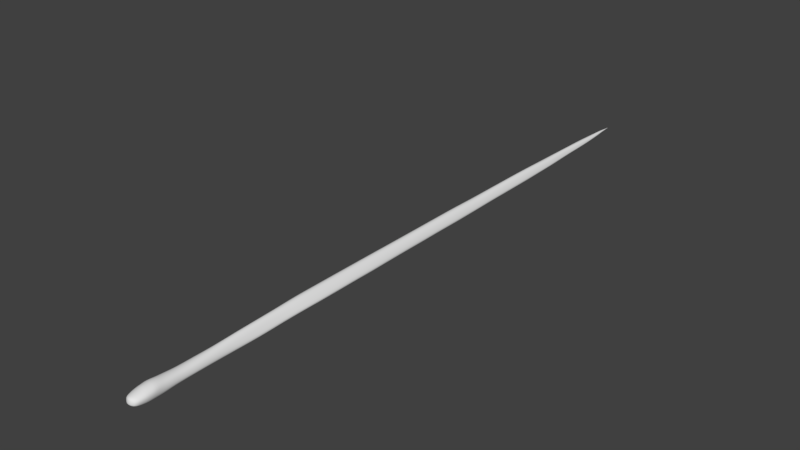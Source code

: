 # Source: seasnake.blend  (saved by Blender 2.78.0; exported with 4.5.12 LTS)
import bpy
from mathutils import Matrix  # noqa: F401  (used for matrix-valued properties, if any)

bpy.ops.wm.read_factory_settings(use_empty=True)
scene = bpy.context.scene
scene.name = 'Scene'

# ---- collections
col_collection_1 = bpy.data.collections.new('Collection 1'); scene.collection.children.link(col_collection_1)

# ---- world
world_world = bpy.data.worlds.new('World'); scene.world = world_world
world_world.color = (0.05088, 0.05088, 0.05088)
world_world.use_sun_shadow = False
world_world.sun_shadow_jitter_overblur = 0.0
world_world.cycles.sampling_method = 'MANUAL'

# ---- meshes
me_plane = bpy.data.meshes.new('Plane')
me_plane.from_pydata([(12.54, -0.03548, 0.2132), (12.54, 0.3342, 0.141), (-4.838, 0.116, 0.2968), (-4.349, 0.1032, 0.2731), (-3.945, 0.07724, 0.2436), (-5.045, 0.1208, 0.323), (-5.329, 0.1064, 0.3265), (-5.453, 0.09576, 0.322), (-5.679, 0.04483, 0.2823), (-5.822, 0.04941, 0.2407), (-3.102, 0.0769, 0.2559), (-2.511, 0.08384, 0.2319), (-1.495, 0.08113, 0.2464), (-0.7254, 0.1096, 0.2501), (-0.1052, 0.1248, 0.2578), (0.5535, 0.1313, 0.2702), (1.316, 0.1636, 0.3024), (12.54, 0.03427, 0.2811), (-4.838, -0.03652, 0.2972), (-5.045, -0.03529, 0.3056), (-5.331, -0.03862, 0.3071), (-5.453, -0.0432, 0.2988), (-5.692, -0.04318, 0.2583), (-5.844, -0.02235, 0.2171), (-4.349, -0.03477, 0.2831), (-3.945, -0.02429, 0.2683), (-3.102, -0.03147, 0.2683), (-2.511, -0.05783, 0.2451), (-1.485, -0.0492, 0.2837), (-0.7176, -0.03679, 0.3314), (-0.1052, -0.01682, 0.3443), (0.5535, -0.01036, 0.3535), (1.316, 0.02193, 0.3858), (12.54, 0.1593, 0.2361), (-4.349, 0.2477, 0.2077), (-3.945, 0.2107, 0.1915), (-3.102, 0.2235, 0.1888), (-2.511, 0.2311, 0.1489), (-1.485, 0.2841, 0.1386), (-0.7176, 0.2965, 0.149), (-0.1052, 0.3165, 0.1392), (0.5535, 0.3229, 0.1593), (1.316, 0.3552, 0.1613), (-4.823, 0.2681, 0.2357), (-5.031, 0.2805, 0.2595), (-5.317, 0.2264, 0.2632), (-5.438, 0.2177, 0.2664), (-5.664, 0.1683, 0.2535), (-5.807, 0.1328, 0.2199), (-4.838, -0.2107, 0.2334), (-5.045, -0.2093, 0.2334), (-5.317, -0.2072, 0.2365), (-5.453, -0.1826, 0.2334), (-5.679, -0.1526, 0.213), (-5.888, -0.07053, 0.1862), (-4.349, -0.1712, 0.2179), (-3.945, -0.159, 0.2179), (-3.102, -0.1075, 0.2507), (-2.511, -0.1501, 0.2006), (-1.485, -0.1283, 0.2375), (-0.7176, -0.1158, 0.2489), (-0.1052, -0.09587, 0.2523), (0.5535, -0.08941, 0.2091), (1.316, -0.05712, 0.2396), (11.66, 0.158, 0.2487), (11.66, 0.03779, 0.2919), (11.66, 0.3282, 0.1576), (11.66, -0.0293, 0.2576), (10.93, -0.04486, 0.2464), (10.93, 0.3433, 0.1523), (10.93, 0.02892, 0.3012), (10.93, 0.1611, 0.2537), (10.22, 0.1625, 0.2678), (10.22, 0.02502, 0.3172), (10.22, 0.3499, 0.1618), (10.22, -0.0517, 0.2438), (9.54, -0.0517, 0.2446), (9.54, 0.3499, 0.1618), (9.54, 0.02502, 0.3172), (9.54, 0.1625, 0.2678), (8.815, 0.1625, 0.2678), (8.815, 0.02502, 0.3172), (8.815, 0.3499, 0.1618), (8.815, -0.0517, 0.2367), (8.048, -0.0517, 0.2672), (8.048, 0.3499, 0.1618), (8.048, 0.02502, 0.3172), (8.048, 0.1625, 0.2678), (7.361, 0.1625, 0.2839), (7.361, 0.02502, 0.3228), (7.361, 0.3499, 0.1618), (7.361, -0.0517, 0.2597), (6.484, -0.0517, 0.262), (6.484, 0.3499, 0.1618), (6.484, 0.02502, 0.3333), (6.484, 0.1625, 0.2828), (5.639, 0.1636, 0.2992), (5.639, 0.02193, 0.3524), (5.639, 0.3552, 0.1613), (5.639, -0.05712, 0.2541), (4.884, -0.05712, 0.2634), (4.884, 0.3552, 0.1613), (4.884, 0.02193, 0.3743), (4.884, 0.1636, 0.3048), (4.169, 0.1636, 0.3115), (4.169, 0.02193, 0.3714), (4.169, 0.3552, 0.1613), (4.169, -0.05712, 0.2511), (3.446, -0.05712, 0.2482), (3.446, 0.3552, 0.1613), (3.446, 0.02193, 0.3865), (3.446, 0.1636, 0.3286), (2.722, 0.1636, 0.3125), (2.722, 0.02193, 0.3905), (2.722, 0.3552, 0.1613), (2.722, -0.05712, 0.253), (2.003, -0.05712, 0.2177), (2.003, 0.3552, 0.1613), (2.003, 0.02193, 0.4142), (2.003, 0.1636, 0.3125), (13.34, 0.03427, 0.2744), (13.34, 0.3342, 0.1343), (13.34, -0.03548, 0.2202), (13.34, 0.1593, 0.2294), (17.77, 0.1503, 0.1645), (17.77, 0.009471, 0.1588), (17.77, 0.2906, 0.09921), (17.77, 0.0599, 0.197), (17.03, 0.0599, 0.2243), (17.03, 0.2906, 0.1264), (17.03, 0.009471, 0.2121), (17.03, 0.1503, 0.1918), (16.06, 0.1551, 0.1989), (16.06, -0.01485, 0.1929), (16.06, 0.3142, 0.1174), (16.06, 0.04603, 0.2381), (15.17, 0.03749, 0.261), (15.17, 0.3287, 0.1263), (15.17, -0.02984, 0.213), (15.17, 0.1581, 0.2177), (14.24, 0.1593, 0.2214), (14.24, -0.03548, 0.2025), (14.24, 0.3342, 0.1263), (14.24, 0.03427, 0.2664), (18.6, 0.1478, 0.1424), (18.6, 0.02202, 0.1279), (18.6, 0.2784, 0.08539), (18.6, 0.06706, 0.1714), (19.32, 0.1446, 0.1392), (19.32, 0.03758, 0.1149), (19.32, 0.2633, 0.09256), (19.32, 0.07593, 0.1639), (19.98, 0.1399, 0.1308), (19.98, 0.06145, 0.1274), (19.98, 0.2402, 0.09997), (19.98, 0.08954, 0.1489), (20.7, 0.1358, 0.115), (20.7, 0.08206, 0.1034), (20.7, 0.2018, 0.08652), (20.7, 0.1013, 0.116), (21.31, 0.1315, 0.08301), (21.31, 0.1036, 0.0708), (21.31, 0.1814, 0.06861), (21.31, 0.1136, 0.07788), (21.68, 0.1407, 0.05502), (21.68, 0.1123, 0.03554), (21.68, 0.1762, 0.0441), (21.68, 0.1223, 0.04044), (21.99, 0.1408, 0.02811), (21.99, 0.1254, 0.01874), (21.99, 0.1516, 0.01725), (21.99, 0.1328, 0.02253), (-5.188, 0.1119, 0.3299), (-5.188, -0.03696, 0.3064), (-5.174, 0.2534, 0.2621), (-5.181, -0.213, 0.2349), (-4.594, 0.1096, 0.279), (-4.594, -0.03564, 0.2901), (-4.586, 0.2579, 0.2129), (-4.594, -0.1959, 0.2256), (22.19, 0.1344, 0.009046), (22.19, 0.1285, 0.006508), (22.3, 0.1313, 0.001045), (-4.823, -0.2189, 0.0), (-4.349, -0.1778, 0.0), (-4.823, 0.3765, 0.0), (-4.349, 0.3093, 0.0), (-3.945, -0.1258, 0.0), (-3.945, 0.2803, 0.0), (-5.039, -0.194, 0.0), (-5.031, 0.3836, 0.0), (-5.317, -0.1983, 0.0), (-5.322, 0.3718, 0.0), (-5.438, -0.2114, 0.0), (-5.438, 0.317, 0.0), (-5.641, -0.1757, 0.0), (-5.664, 0.2752, 0.0), (-5.807, -0.1255, 0.0), (-5.807, 0.2271, 0.0), (-5.873, -0.08404, 0.0), (-5.899, 0.1559, 0.0), (-3.102, -0.1398, 0.0), (-3.102, 0.2936, 0.0), (-2.511, -0.1995, 0.0), (-2.511, 0.3151, 0.0), (-1.485, -0.1909, 0.0), (-1.485, 0.3758, 0.0), (-0.7176, -0.1785, 0.0), (-0.7176, 0.3882, 0.0), (-0.1052, -0.1585, 0.0), (-0.1052, 0.4082, 0.0), (0.5535, -0.152, 0.0), (0.5535, 0.4146, 0.0), (1.316, -0.1197, 0.0), (1.316, 0.4469, 0.0), (12.54, -0.03548, -0.2132), (12.54, 0.3342, -0.141), (-4.838, 0.116, -0.2968), (-4.349, 0.1032, -0.2731), (-3.945, 0.07724, -0.2436), (-5.045, 0.1208, -0.323), (-5.329, 0.1064, -0.3265), (-5.453, 0.09576, -0.322), (-5.679, 0.04483, -0.2823), (-5.822, 0.04941, -0.2407), (-5.959, 0.06261, 0.0), (-3.102, 0.0769, -0.2559), (-2.511, 0.08384, -0.2319), (-1.495, 0.08113, -0.2464), (-0.7254, 0.1096, -0.2501), (-0.1052, 0.1248, -0.2578), (0.5535, 0.1313, -0.2702), (1.316, 0.1636, -0.3024), (12.54, 0.03427, -0.2811), (-4.838, -0.03652, -0.2972), (-5.045, -0.03529, -0.3056), (-5.331, -0.03862, -0.3071), (-5.453, -0.0432, -0.2988), (-5.692, -0.04318, -0.2583), (-5.844, -0.02235, -0.2171), (-5.948, 0.008733, 0.0), (-4.349, -0.03477, -0.2831), (-3.945, -0.02429, -0.2683), (-3.102, -0.03147, -0.2683), (-2.511, -0.05783, -0.2451), (-1.485, -0.0492, -0.2837), (-0.7176, -0.03679, -0.3314), (-0.1052, -0.01682, -0.3443), (0.5535, -0.01036, -0.3535), (1.316, 0.02193, -0.3858), (12.54, 0.1593, -0.2361), (-4.349, 0.2477, -0.2077), (-3.945, 0.2107, -0.1915), (-3.102, 0.2235, -0.1888), (-2.511, 0.2311, -0.1489), (-1.485, 0.2841, -0.1386), (-0.7176, 0.2965, -0.149), (-0.1052, 0.3165, -0.1392), (0.5535, 0.3229, -0.1593), (1.316, 0.3552, -0.1613), (12.54, 0.4092, 0.0), (-4.823, 0.2681, -0.2357), (-5.031, 0.2805, -0.2595), (-5.317, 0.2264, -0.2632), (-5.438, 0.2177, -0.2664), (-5.664, 0.1683, -0.2535), (-5.807, 0.1328, -0.2199), (-5.934, 0.1048, 0.0), (-4.838, -0.2107, -0.2334), (-5.045, -0.2093, -0.2334), (-5.317, -0.2072, -0.2365), (-5.453, -0.1826, -0.2334), (-5.679, -0.1526, -0.213), (-5.888, -0.07053, -0.1862), (-5.916, -0.05013, 0.0), (-4.349, -0.1712, -0.2179), (-3.945, -0.159, -0.2179), (-3.102, -0.1075, -0.2507), (-2.511, -0.1501, -0.2006), (-1.485, -0.1283, -0.2375), (-0.7176, -0.1158, -0.2489), (-0.1052, -0.09587, -0.2523), (0.5535, -0.08941, -0.2091), (1.316, -0.05712, -0.2396), (12.54, -0.09072, 0.0), (11.66, -0.08244, 0.0), (11.66, 0.3985, 0.0), (11.66, 0.158, -0.2487), (11.66, 0.03779, -0.2919), (11.66, 0.3282, -0.1576), (11.66, -0.0293, -0.2576), (10.93, -0.04486, -0.2464), (10.93, 0.3433, -0.1523), (10.93, 0.02892, -0.3012), (10.93, 0.1611, -0.2537), (10.93, 0.4256, 0.0), (10.93, -0.1033, 0.0), (10.22, -0.1125, 0.0), (10.22, 0.4375, 0.0), (10.22, 0.1625, -0.2678), (10.22, 0.02502, -0.3172), (10.22, 0.3499, -0.1618), (10.22, -0.0517, -0.2438), (9.54, -0.0517, -0.2446), (9.54, 0.3499, -0.1618), (9.54, 0.02502, -0.3172), (9.54, 0.1625, -0.2678), (9.54, 0.4375, 0.0), (9.54, -0.1125, 0.0), (8.815, -0.1125, 0.0), (8.815, 0.4375, 0.0), (8.815, 0.1625, -0.2678), (8.815, 0.02502, -0.3172), (8.815, 0.3499, -0.1618), (8.815, -0.0517, -0.2367), (8.048, -0.0517, -0.2672), (8.048, 0.3499, -0.1618), (8.048, 0.02502, -0.3172), (8.048, 0.1625, -0.2678), (8.048, 0.4375, 0.0), (8.048, -0.1125, 0.0), (7.361, -0.1125, 0.0), (7.361, 0.4375, 0.0), (7.361, 0.1625, -0.2839), (7.361, 0.02502, -0.3228), (7.361, 0.3499, -0.1618), (7.361, -0.0517, -0.2597), (6.484, -0.0517, -0.262), (6.484, 0.3499, -0.1618), (6.484, 0.02502, -0.3333), (6.484, 0.1625, -0.2828), (6.484, 0.4375, 0.0), (6.484, -0.1125, 0.0), (5.639, -0.1197, 0.0), (5.639, 0.4469, 0.0), (5.639, 0.1636, -0.2992), (5.639, 0.02193, -0.3524), (5.639, 0.3552, -0.1613), (5.639, -0.05712, -0.2541), (4.884, -0.05712, -0.2634), (4.884, 0.3552, -0.1613), (4.884, 0.02193, -0.3743), (4.884, 0.1636, -0.3048), (4.884, 0.4469, 0.0), (4.884, -0.1197, 0.0), (4.169, -0.1197, 0.0), (4.169, 0.4469, 0.0), (4.169, 0.1636, -0.3115), (4.169, 0.02193, -0.3714), (4.169, 0.3552, -0.1613), (4.169, -0.05712, -0.2511), (3.446, -0.05712, -0.2482), (3.446, 0.3552, -0.1613), (3.446, 0.02193, -0.3865), (3.446, 0.1636, -0.3286), (3.446, 0.4469, 0.0), (3.446, -0.1197, 0.0), (2.722, -0.1197, 0.0), (2.722, 0.4469, 0.0), (2.722, 0.1636, -0.3125), (2.722, 0.02193, -0.3905), (2.722, 0.3552, -0.1613), (2.722, -0.05712, -0.253), (2.003, -0.05712, -0.2177), (2.003, 0.3552, -0.1613), (2.003, 0.02193, -0.4142), (2.003, 0.1636, -0.3125), (2.003, 0.4469, 0.0), (2.003, -0.1197, 0.0), (13.34, 0.03427, -0.2744), (13.34, 0.3342, -0.1343), (13.34, 0.4092, 0.0), (13.34, -0.03548, -0.2202), (13.34, 0.1593, -0.2294), (13.34, -0.09072, 0.0), (17.77, -0.03048, 0.0), (17.77, 0.1503, -0.1645), (17.77, 0.009471, -0.1588), (17.77, 0.331, 0.0), (17.77, 0.2906, -0.09921), (17.77, 0.0599, -0.197), (17.03, 0.0599, -0.2243), (17.03, 0.2906, -0.1264), (17.03, 0.331, 0.0), (17.03, 0.009471, -0.2121), (17.03, 0.1503, -0.1918), (17.03, -0.03048, 0.0), (16.06, -0.06307, 0.0), (16.06, 0.1551, -0.1989), (16.06, -0.01485, -0.1929), (16.06, 0.3733, 0.0), (16.06, 0.3142, -0.1174), (16.06, 0.04603, -0.2381), (15.17, 0.03749, -0.261), (15.17, 0.3287, -0.1263), (15.17, 0.3994, 0.0), (15.17, -0.02984, -0.213), (15.17, 0.1581, -0.2177), (15.17, -0.08316, 0.0), (14.24, -0.09072, 0.0), (14.24, 0.1593, -0.2214), (14.24, -0.03548, -0.2025), (14.24, 0.4092, 0.0), (14.24, 0.3342, -0.1263), (14.24, 0.03427, -0.2664), (18.6, -0.01365, 0.0), (18.6, 0.1478, -0.1424), (18.6, 0.02202, -0.1279), (18.6, 0.3092, 0.0), (18.6, 0.2784, -0.08539), (18.6, 0.06706, -0.1714), (19.32, 0.00721, 0.0), (19.32, 0.1446, -0.1392), (19.32, 0.03758, -0.1149), (19.32, 0.2821, 0.0), (19.32, 0.2633, -0.09256), (19.32, 0.07593, -0.1639), (19.98, 0.0392, 0.0), (19.98, 0.1399, -0.1308), (19.98, 0.06145, -0.1274), (19.98, 0.2658, 0.0), (19.98, 0.2402, -0.09997), (19.98, 0.08954, -0.1489), (20.7, 0.06683, 0.0), (20.7, 0.1358, -0.115), (20.7, 0.08206, -0.1034), (20.7, 0.2366, 0.0), (20.7, 0.2018, -0.08652), (20.7, 0.1013, -0.116), (21.31, 0.09567, 0.0), (21.31, 0.1315, -0.08301), (21.31, 0.1036, -0.0708), (21.31, 0.2199, 0.0), (21.31, 0.1814, -0.06861), (21.31, 0.1136, -0.07788), (21.68, 0.1148, 0.0), (21.68, 0.1407, -0.05502), (21.68, 0.1123, -0.03554), (21.68, 0.1929, 0.0), (21.68, 0.1762, -0.0441), (21.68, 0.1223, -0.04044), (21.99, 0.1127, 0.0), (21.99, 0.1408, -0.02811), (21.99, 0.1254, -0.01874), (21.99, 0.1624, 0.0), (21.99, 0.1516, -0.01725), (21.99, 0.1328, -0.02253), (-5.182, -0.2028, 0.0), (-5.176, 0.3713, 0.0), (-5.188, 0.1119, -0.3299), (-5.188, -0.03696, -0.3064), (-5.174, 0.2534, -0.2621), (-5.181, -0.213, -0.2349), (-4.586, -0.1915, 0.0), (-4.586, 0.3235, 0.0), (-4.594, 0.1096, -0.279), (-4.594, -0.03564, -0.2901), (-4.586, 0.2579, -0.2129), (-4.594, -0.1959, -0.2256), (22.19, 0.1261, 0.0), (22.19, 0.1344, -0.009046), (22.19, 0.1285, -0.006508), (22.19, 0.1426, 0.0), (22.3, 0.1313, -0.001045), (22.3, 0.1288, 0.0), (22.32, 0.1323, 0.0), (22.3, 0.1337, 0.0)], [], [(178, 34, 186, 454), (55, 184, 187, 56), (43, 185, 190, 44), (174, 448, 192, 45), (45, 192, 194, 46), (46, 194, 196, 47), (47, 196, 198, 48), (48, 200, 267), (56, 187, 201, 57), (57, 201, 203, 58), (58, 203, 205, 59), (59, 205, 207, 60), (60, 207, 209, 61), (61, 209, 211, 62), (62, 211, 213, 63), (67, 285, 284, 0), (70, 68, 67, 65), (41, 15, 16, 42), (40, 14, 15, 41), (39, 13, 14, 40), (38, 12, 13, 39), (37, 11, 12, 38), (36, 10, 11, 37), (35, 4, 10, 36), (23, 9, 225, 240), (22, 8, 9, 23), (21, 7, 8, 22), (20, 6, 7, 21), (173, 172, 6, 20), (18, 2, 5, 19), (34, 3, 4, 35), (177, 24, 3, 176), (179, 55, 24, 177), (49, 18, 19, 50), (175, 173, 20, 51), (51, 20, 21, 52), (52, 21, 22, 53), (53, 22, 23, 54), (54, 23, 240, 274), (295, 69, 66, 286), (15, 31, 32, 16), (14, 30, 31, 15), (13, 29, 30, 14), (12, 28, 29, 13), (11, 27, 28, 12), (10, 26, 27, 11), (4, 25, 26, 10), (3, 24, 25, 4), (186, 34, 35, 188), (188, 35, 36, 202), (202, 36, 37, 204), (204, 37, 38, 206), (206, 38, 39, 208), (208, 39, 40, 210), (210, 40, 41, 212), (212, 41, 42, 214), (65, 67, 0, 17), (9, 48, 267, 225), (8, 47, 48, 9), (7, 46, 47, 8), (6, 45, 46, 7), (172, 174, 45, 6), (2, 43, 44, 5), (176, 3, 34, 178), (197, 54, 274, 199), (195, 53, 54, 197), (193, 52, 53, 195), (191, 51, 52, 193), (447, 175, 51, 191), (183, 49, 50, 189), (453, 184, 55, 179), (69, 71, 64, 66), (31, 62, 63, 32), (30, 61, 62, 31), (29, 60, 61, 30), (28, 59, 60, 29), (27, 58, 59, 28), (26, 57, 58, 27), (25, 56, 57, 26), (24, 55, 56, 25), (64, 65, 17, 33), (200, 48, 198), (68, 296, 285, 67), (66, 64, 33, 1), (286, 66, 1, 260), (71, 70, 65, 64), (72, 73, 70, 71), (75, 297, 296, 68), (298, 74, 69, 295), (74, 72, 71, 69), (73, 75, 68, 70), (76, 308, 297, 75), (307, 77, 74, 298), (77, 79, 72, 74), (78, 76, 75, 73), (79, 78, 73, 72), (310, 82, 77, 307), (82, 80, 79, 77), (81, 83, 76, 78), (80, 81, 78, 79), (83, 309, 308, 76), (85, 87, 80, 82), (86, 84, 83, 81), (87, 86, 81, 80), (84, 320, 309, 83), (319, 85, 82, 310), (89, 91, 84, 86), (88, 89, 86, 87), (91, 321, 320, 84), (322, 90, 85, 319), (90, 88, 87, 85), (95, 94, 89, 88), (92, 332, 321, 91), (331, 93, 90, 322), (93, 95, 88, 90), (94, 92, 91, 89), (99, 333, 332, 92), (334, 98, 93, 331), (98, 96, 95, 93), (97, 99, 92, 94), (96, 97, 94, 95), (343, 101, 98, 334), (101, 103, 96, 98), (102, 100, 99, 97), (103, 102, 97, 96), (100, 344, 333, 99), (106, 104, 103, 101), (105, 107, 100, 102), (104, 105, 102, 103), (107, 345, 344, 100), (346, 106, 101, 343), (110, 108, 107, 105), (111, 110, 105, 104), (108, 356, 345, 107), (355, 109, 106, 346), (109, 111, 104, 106), (112, 113, 110, 111), (115, 357, 356, 108), (358, 114, 109, 355), (114, 112, 111, 109), (113, 115, 108, 110), (119, 118, 113, 112), (367, 117, 114, 358), (117, 119, 112, 114), (118, 116, 115, 113), (116, 368, 357, 115), (16, 32, 118, 119), (42, 16, 119, 117), (63, 213, 368, 116), (32, 63, 116, 118), (214, 42, 117, 367), (33, 17, 120, 123), (1, 33, 123, 121), (260, 1, 121, 371), (0, 284, 374, 122), (383, 129, 126, 378), (128, 130, 125, 127), (130, 386, 375, 125), (131, 128, 127, 124), (129, 131, 124, 126), (390, 134, 129, 383), (134, 132, 131, 129), (135, 133, 130, 128), (132, 135, 128, 131), (133, 387, 386, 130), (395, 137, 134, 390), (138, 398, 387, 133), (137, 139, 132, 134), (139, 136, 135, 132), (136, 138, 133, 135), (143, 141, 138, 136), (402, 142, 137, 395), (142, 140, 139, 137), (140, 143, 136, 139), (141, 399, 398, 138), (123, 120, 143, 140), (371, 121, 142, 402), (120, 122, 141, 143), (122, 374, 399, 141), (121, 123, 140, 142), (17, 0, 122, 120), (127, 125, 145, 147), (125, 375, 405, 145), (126, 124, 144, 146), (124, 127, 147, 144), (378, 126, 146, 408), (145, 405, 411, 149), (147, 145, 149, 151), (144, 147, 151, 148), (408, 146, 150, 414), (146, 144, 148, 150), (149, 411, 417, 153), (151, 149, 153, 155), (148, 151, 155, 152), (414, 150, 154, 420), (150, 148, 152, 154), (153, 417, 423, 157), (155, 153, 157, 159), (152, 155, 159, 156), (420, 154, 158, 426), (154, 152, 156, 158), (156, 159, 163, 160), (426, 158, 162, 432), (158, 156, 160, 162), (157, 423, 429, 161), (159, 157, 161, 163), (160, 163, 167, 164), (432, 162, 166, 438), (162, 160, 164, 166), (161, 429, 435, 165), (163, 161, 165, 167), (164, 167, 171, 168), (438, 166, 170, 444), (166, 164, 168, 170), (165, 435, 441, 169), (167, 165, 169, 171), (189, 50, 175, 447), (5, 44, 174, 172), (50, 19, 173, 175), (19, 5, 172, 173), (44, 190, 448, 174), (183, 453, 179, 49), (2, 176, 178, 43), (49, 179, 177, 18), (18, 177, 176, 2), (43, 178, 454, 185), (168, 171, 169, 181, 180), (169, 441, 459, 181), (466, 182, 465), (462, 180, 182, 466), (170, 168, 180, 462, 444), (180, 181, 459, 464, 182), (465, 182, 464), (457, 454, 186, 251), (275, 276, 187, 184), (261, 262, 190, 185), (451, 263, 192, 448), (263, 264, 194, 192), (264, 265, 196, 194), (265, 266, 198, 196), (266, 267, 200), (276, 277, 201, 187), (277, 278, 203, 201), (278, 279, 205, 203), (279, 280, 207, 205), (280, 281, 209, 207), (281, 282, 211, 209), (282, 283, 213, 211), (290, 215, 284, 285), (293, 288, 290, 291), (258, 259, 232, 231), (257, 258, 231, 230), (256, 257, 230, 229), (255, 256, 229, 228), (254, 255, 228, 227), (253, 254, 227, 226), (252, 253, 226, 219), (239, 240, 225, 224), (238, 239, 224, 223), (237, 238, 223, 222), (236, 237, 222, 221), (450, 236, 221, 449), (234, 235, 220, 217), (251, 252, 219, 218), (456, 455, 218, 241), (458, 456, 241, 275), (268, 269, 235, 234), (452, 270, 236, 450), (270, 271, 237, 236), (271, 272, 238, 237), (272, 273, 239, 238), (273, 274, 240, 239), (295, 286, 289, 292), (231, 232, 249, 248), (230, 231, 248, 247), (229, 230, 247, 246), (228, 229, 246, 245), (227, 228, 245, 244), (226, 227, 244, 243), (219, 226, 243, 242), (218, 219, 242, 241), (186, 188, 252, 251), (188, 202, 253, 252), (202, 204, 254, 253), (204, 206, 255, 254), (206, 208, 256, 255), (208, 210, 257, 256), (210, 212, 258, 257), (212, 214, 259, 258), (288, 233, 215, 290), (224, 225, 267, 266), (223, 224, 266, 265), (222, 223, 265, 264), (221, 222, 264, 263), (449, 221, 263, 451), (217, 220, 262, 261), (455, 457, 251, 218), (197, 199, 274, 273), (195, 197, 273, 272), (193, 195, 272, 271), (191, 193, 271, 270), (447, 191, 270, 452), (183, 189, 269, 268), (453, 458, 275, 184), (292, 289, 287, 294), (248, 249, 283, 282), (247, 248, 282, 281), (246, 247, 281, 280), (245, 246, 280, 279), (244, 245, 279, 278), (243, 244, 278, 277), (242, 243, 277, 276), (241, 242, 276, 275), (287, 250, 233, 288), (200, 198, 266), (291, 290, 285, 296), (289, 216, 250, 287), (286, 260, 216, 289), (294, 287, 288, 293), (299, 294, 293, 300), (302, 291, 296, 297), (298, 295, 292, 301), (301, 292, 294, 299), (300, 293, 291, 302), (303, 302, 297, 308), (307, 298, 301, 304), (304, 301, 299, 306), (305, 300, 302, 303), (306, 299, 300, 305), (310, 307, 304, 313), (313, 304, 306, 311), (312, 305, 303, 314), (311, 306, 305, 312), (314, 303, 308, 309), (316, 313, 311, 318), (317, 312, 314, 315), (318, 311, 312, 317), (315, 314, 309, 320), (319, 310, 313, 316), (324, 317, 315, 326), (323, 318, 317, 324), (326, 315, 320, 321), (322, 319, 316, 325), (325, 316, 318, 323), (330, 323, 324, 329), (327, 326, 321, 332), (331, 322, 325, 328), (328, 325, 323, 330), (329, 324, 326, 327), (338, 327, 332, 333), (334, 331, 328, 337), (337, 328, 330, 335), (336, 329, 327, 338), (335, 330, 329, 336), (343, 334, 337, 340), (340, 337, 335, 342), (341, 336, 338, 339), (342, 335, 336, 341), (339, 338, 333, 344), (349, 340, 342, 347), (348, 341, 339, 350), (347, 342, 341, 348), (350, 339, 344, 345), (346, 343, 340, 349), (353, 348, 350, 351), (354, 347, 348, 353), (351, 350, 345, 356), (355, 346, 349, 352), (352, 349, 347, 354), (359, 354, 353, 360), (362, 351, 356, 357), (358, 355, 352, 361), (361, 352, 354, 359), (360, 353, 351, 362), (366, 359, 360, 365), (367, 358, 361, 364), (364, 361, 359, 366), (365, 360, 362, 363), (363, 362, 357, 368), (232, 366, 365, 249), (259, 364, 366, 232), (283, 363, 368, 213), (249, 365, 363, 283), (214, 367, 364, 259), (250, 373, 369, 233), (216, 370, 373, 250), (260, 371, 370, 216), (215, 372, 374, 284), (383, 378, 379, 382), (381, 380, 377, 384), (384, 377, 375, 386), (385, 376, 380, 381), (382, 379, 376, 385), (390, 383, 382, 391), (391, 382, 385, 388), (392, 381, 384, 389), (388, 385, 381, 392), (389, 384, 386, 387), (395, 390, 391, 394), (396, 389, 387, 398), (394, 391, 388, 397), (397, 388, 392, 393), (393, 392, 389, 396), (404, 393, 396, 401), (402, 395, 394, 403), (403, 394, 397, 400), (400, 397, 393, 404), (401, 396, 398, 399), (373, 400, 404, 369), (371, 402, 403, 370), (369, 404, 401, 372), (372, 401, 399, 374), (370, 403, 400, 373), (233, 369, 372, 215), (380, 410, 407, 377), (377, 407, 405, 375), (379, 409, 406, 376), (376, 406, 410, 380), (378, 408, 409, 379), (407, 413, 411, 405), (410, 416, 413, 407), (406, 412, 416, 410), (408, 414, 415, 409), (409, 415, 412, 406), (413, 419, 417, 411), (416, 422, 419, 413), (412, 418, 422, 416), (414, 420, 421, 415), (415, 421, 418, 412), (419, 425, 423, 417), (422, 428, 425, 419), (418, 424, 428, 422), (420, 426, 427, 421), (421, 427, 424, 418), (424, 430, 434, 428), (426, 432, 433, 427), (427, 433, 430, 424), (425, 431, 429, 423), (428, 434, 431, 425), (430, 436, 440, 434), (432, 438, 439, 433), (433, 439, 436, 430), (431, 437, 435, 429), (434, 440, 437, 431), (436, 442, 446, 440), (438, 444, 445, 439), (439, 445, 442, 436), (437, 443, 441, 435), (440, 446, 443, 437), (189, 447, 452, 269), (220, 449, 451, 262), (269, 452, 450, 235), (235, 450, 449, 220), (262, 451, 448, 190), (183, 268, 458, 453), (217, 261, 457, 455), (268, 234, 456, 458), (234, 217, 455, 456), (261, 185, 454, 457), (442, 460, 461, 443, 446), (443, 461, 459, 441), (466, 465, 463), (462, 466, 463, 460), (445, 444, 462, 460, 442), (460, 463, 464, 459, 461), (465, 464, 463)])
me_plane.polygons.foreach_set('use_smooth', [True] * 466)
_uv = me_plane.uv_layers.new(name='UVMap')
_uv.uv.foreach_set('vector', [0.09109, 0.5279, 0.0984, 0.5276, 0.09881, 0.5343, 0.09145, 0.5348, 0.0984, 0.5137, 0.09877, 0.5069, 0.1114, 0.5074, 0.1111, 0.5143, 0.08387, 0.5279, 0.08395, 0.5357, 0.0776, 0.5357, 0.07793, 0.5276, 0.07399, 0.527, 0.07307, 0.5352, 0.06866, 0.5347, 0.07005, 0.5262, 0.07005, 0.5262, 0.06866, 0.5347, 0.06507, 0.5333, 0.06686, 0.5256, 0.06686, 0.5256, 0.06507, 0.5333, 0.0584, 0.5307, 0.06148, 0.524, 0.06148, 0.524, 0.0584, 0.5307, 0.05462, 0.5279, 0.05832, 0.5229, 0.05832, 0.5229, 0.05246, 0.5248, 0.05172, 0.5231, 0.1111, 0.5143, 0.1114, 0.5074, 0.1378, 0.5081, 0.1377, 0.516, 0.1377, 0.516, 0.1378, 0.5081, 0.1565, 0.5079, 0.1565, 0.5145, 0.1565, 0.5145, 0.1565, 0.5079, 0.1888, 0.5074, 0.189, 0.5152, 0.189, 0.5152, 0.1888, 0.5074, 0.2129, 0.5068, 0.2131, 0.5148, 0.2131, 0.5148, 0.2129, 0.5068, 0.2322, 0.5068, 0.2322, 0.515, 0.2322, 0.515, 0.2322, 0.5068, 0.253, 0.5067, 0.2531, 0.5136, 0.2531, 0.5136, 0.253, 0.5067, 0.2771, 0.5065, 0.2773, 0.5143, 0.6052, 0.5192, 0.6054, 0.5109, 0.6333, 0.5115, 0.6332, 0.5185, 0.582, 0.5212, 0.5821, 0.5183, 0.6052, 0.5192, 0.6052, 0.5216, 0.2531, 0.5311, 0.2532, 0.5241, 0.2773, 0.5248, 0.2772, 0.5323, 0.2322, 0.5311, 0.2323, 0.524, 0.2532, 0.5241, 0.2531, 0.5311, 0.213, 0.5302, 0.2128, 0.5236, 0.2323, 0.524, 0.2322, 0.5311, 0.1889, 0.5296, 0.1887, 0.5223, 0.2128, 0.5236, 0.213, 0.5302, 0.1564, 0.5277, 0.1564, 0.5223, 0.1887, 0.5223, 0.1889, 0.5296, 0.1378, 0.5269, 0.1377, 0.5219, 0.1564, 0.5223, 0.1564, 0.5277, 0.1112, 0.5268, 0.1111, 0.5222, 0.1377, 0.5219, 0.1378, 0.5269, 0.05753, 0.5196, 0.05822, 0.5211, 0.0513, 0.5218, 0.05142, 0.5203, 0.06089, 0.5189, 0.06138, 0.521, 0.05822, 0.5211, 0.05753, 0.5196, 0.06666, 0.5187, 0.06677, 0.5222, 0.06138, 0.521, 0.06089, 0.5189, 0.06979, 0.5187, 0.06992, 0.5225, 0.06677, 0.5222, 0.06666, 0.5187, 0.07362, 0.5186, 0.07364, 0.5227, 0.06992, 0.5225, 0.06979, 0.5187, 0.08354, 0.5185, 0.0835, 0.523, 0.07753, 0.5229, 0.0776, 0.5186, 0.0984, 0.5276, 0.09835, 0.5227, 0.1111, 0.5222, 0.1112, 0.5268, 0.09084, 0.5185, 0.09835, 0.5185, 0.09835, 0.5227, 0.09085, 0.5229, 0.09079, 0.5133, 0.0984, 0.5137, 0.09835, 0.5185, 0.09084, 0.5185, 0.0835, 0.5131, 0.08354, 0.5185, 0.0776, 0.5186, 0.07745, 0.5132, 0.07359, 0.5133, 0.07362, 0.5186, 0.06979, 0.5187, 0.0699, 0.5138, 0.0699, 0.5138, 0.06979, 0.5187, 0.06666, 0.5187, 0.06626, 0.5147, 0.06626, 0.5147, 0.06666, 0.5187, 0.06089, 0.5189, 0.06065, 0.5161, 0.06065, 0.5161, 0.06089, 0.5189, 0.05753, 0.5196, 0.05649, 0.5185, 0.05649, 0.5185, 0.05753, 0.5196, 0.05142, 0.5203, 0.05176, 0.5181, 0.5821, 0.5378, 0.582, 0.5323, 0.6052, 0.5318, 0.6052, 0.5373, 0.2532, 0.5241, 0.2532, 0.5189, 0.2774, 0.5196, 0.2773, 0.5248, 0.2323, 0.524, 0.2323, 0.5188, 0.2532, 0.5189, 0.2532, 0.5241, 0.2128, 0.5236, 0.2132, 0.5184, 0.2323, 0.5188, 0.2323, 0.524, 0.1887, 0.5223, 0.1891, 0.518, 0.2132, 0.5184, 0.2128, 0.5236, 0.1564, 0.5223, 0.1564, 0.5177, 0.1891, 0.518, 0.1887, 0.5223, 0.1377, 0.5219, 0.1377, 0.5185, 0.1564, 0.5177, 0.1564, 0.5223, 0.1111, 0.5222, 0.1111, 0.5189, 0.1377, 0.5185, 0.1377, 0.5219, 0.09835, 0.5227, 0.09835, 0.5185, 0.1111, 0.5189, 0.1111, 0.5222, 0.09881, 0.5343, 0.0984, 0.5276, 0.1112, 0.5268, 0.1114, 0.5332, 0.1114, 0.5332, 0.1112, 0.5268, 0.1378, 0.5269, 0.1379, 0.5332, 0.1379, 0.5332, 0.1378, 0.5269, 0.1564, 0.5277, 0.1564, 0.5331, 0.1564, 0.5331, 0.1564, 0.5277, 0.1889, 0.5296, 0.1887, 0.5348, 0.1887, 0.5348, 0.1889, 0.5296, 0.213, 0.5302, 0.2129, 0.5357, 0.2129, 0.5357, 0.213, 0.5302, 0.2322, 0.5311, 0.2321, 0.5364, 0.2321, 0.5364, 0.2322, 0.5311, 0.2531, 0.5311, 0.2529, 0.5369, 0.2529, 0.5369, 0.2531, 0.5311, 0.2772, 0.5323, 0.277, 0.5381, 0.6052, 0.5216, 0.6052, 0.5192, 0.6332, 0.5185, 0.6332, 0.5216, 0.05822, 0.5211, 0.05832, 0.5229, 0.05172, 0.5231, 0.0513, 0.5218, 0.06138, 0.521, 0.06148, 0.524, 0.05832, 0.5229, 0.05822, 0.5211, 0.06677, 0.5222, 0.06686, 0.5256, 0.06148, 0.524, 0.06138, 0.521, 0.06992, 0.5225, 0.07005, 0.5262, 0.06686, 0.5256, 0.06677, 0.5222, 0.07364, 0.5227, 0.07399, 0.527, 0.07005, 0.5262, 0.06992, 0.5225, 0.0835, 0.523, 0.08387, 0.5279, 0.07793, 0.5276, 0.07753, 0.5229, 0.09085, 0.5229, 0.09835, 0.5227, 0.0984, 0.5276, 0.09109, 0.5279, 0.05364, 0.5137, 0.05649, 0.5185, 0.05176, 0.5181, 0.05241, 0.5163, 0.05853, 0.5101, 0.06065, 0.5161, 0.05649, 0.5185, 0.05364, 0.5137, 0.06486, 0.5078, 0.06626, 0.5147, 0.06065, 0.5161, 0.05853, 0.5101, 0.06867, 0.507, 0.0699, 0.5138, 0.06626, 0.5147, 0.06486, 0.5078, 0.07286, 0.5065, 0.07359, 0.5133, 0.0699, 0.5138, 0.06867, 0.507, 0.08406, 0.506, 0.0835, 0.5131, 0.07745, 0.5132, 0.07729, 0.5061, 0.09146, 0.5064, 0.09877, 0.5069, 0.0984, 0.5137, 0.09079, 0.5133, 0.582, 0.5323, 0.582, 0.5257, 0.6052, 0.5257, 0.6052, 0.5318, 0.2532, 0.5189, 0.2531, 0.5136, 0.2773, 0.5143, 0.2774, 0.5196, 0.2323, 0.5188, 0.2322, 0.515, 0.2531, 0.5136, 0.2532, 0.5189, 0.2132, 0.5184, 0.2131, 0.5148, 0.2322, 0.515, 0.2323, 0.5188, 0.1891, 0.518, 0.189, 0.5152, 0.2131, 0.5148, 0.2132, 0.5184, 0.1564, 0.5177, 0.1565, 0.5145, 0.189, 0.5152, 0.1891, 0.518, 0.1377, 0.5185, 0.1377, 0.516, 0.1565, 0.5145, 0.1564, 0.5177, 0.1111, 0.5189, 0.1111, 0.5143, 0.1377, 0.516, 0.1377, 0.5185, 0.09835, 0.5185, 0.0984, 0.5137, 0.1111, 0.5143, 0.1111, 0.5189, 0.6052, 0.5257, 0.6052, 0.5216, 0.6332, 0.5216, 0.6332, 0.5258, 0.05246, 0.5248, 0.05832, 0.5229, 0.05462, 0.5279, 0.5821, 0.5183, 0.5822, 0.5103, 0.6054, 0.5109, 0.6052, 0.5192, 0.6052, 0.5318, 0.6052, 0.5257, 0.6332, 0.5258, 0.6332, 0.5322, 0.6052, 0.5373, 0.6052, 0.5318, 0.6332, 0.5322, 0.6332, 0.5373, 0.582, 0.5257, 0.582, 0.5212, 0.6052, 0.5216, 0.6052, 0.5257, 0.5593, 0.5256, 0.5594, 0.521, 0.582, 0.5212, 0.582, 0.5257, 0.5594, 0.5177, 0.5595, 0.5097, 0.5822, 0.5103, 0.5821, 0.5183, 0.5594, 0.5383, 0.5593, 0.5324, 0.582, 0.5323, 0.5821, 0.5378, 0.5593, 0.5324, 0.5593, 0.5256, 0.582, 0.5257, 0.582, 0.5323, 0.5594, 0.521, 0.5594, 0.5177, 0.5821, 0.5183, 0.582, 0.5212, 0.5379, 0.5175, 0.538, 0.5095, 0.5595, 0.5097, 0.5594, 0.5177, 0.5378, 0.5382, 0.5379, 0.5324, 0.5593, 0.5324, 0.5594, 0.5383, 0.5379, 0.5324, 0.5379, 0.5255, 0.5593, 0.5256, 0.5593, 0.5324, 0.5379, 0.5209, 0.5379, 0.5175, 0.5594, 0.5177, 0.5594, 0.521, 0.5379, 0.5255, 0.5379, 0.5209, 0.5594, 0.521, 0.5593, 0.5256, 0.5148, 0.5381, 0.5148, 0.5322, 0.5379, 0.5324, 0.5378, 0.5382, 0.5148, 0.5322, 0.5149, 0.5254, 0.5379, 0.5255, 0.5379, 0.5324, 0.5149, 0.5208, 0.5149, 0.5172, 0.5379, 0.5175, 0.5379, 0.5209, 0.5149, 0.5254, 0.5149, 0.5208, 0.5379, 0.5209, 0.5379, 0.5255, 0.5149, 0.5172, 0.515, 0.5094, 0.538, 0.5095, 0.5379, 0.5175, 0.4905, 0.5322, 0.4905, 0.5254, 0.5149, 0.5254, 0.5148, 0.5322, 0.4905, 0.5207, 0.4905, 0.5178, 0.5149, 0.5172, 0.5149, 0.5208, 0.4905, 0.5254, 0.4905, 0.5207, 0.5149, 0.5208, 0.5149, 0.5254, 0.4905, 0.5178, 0.4906, 0.5091, 0.515, 0.5094, 0.5149, 0.5172, 0.4905, 0.538, 0.4905, 0.5322, 0.5148, 0.5322, 0.5148, 0.5381, 0.4687, 0.5206, 0.4687, 0.5174, 0.4905, 0.5178, 0.4905, 0.5207, 0.4687, 0.5251, 0.4687, 0.5206, 0.4905, 0.5207, 0.4905, 0.5254, 0.4687, 0.5174, 0.4688, 0.5089, 0.4906, 0.5091, 0.4905, 0.5178, 0.4687, 0.538, 0.4687, 0.5322, 0.4905, 0.5322, 0.4905, 0.538, 0.4687, 0.5322, 0.4687, 0.5251, 0.4905, 0.5254, 0.4905, 0.5322, 0.4408, 0.5251, 0.4408, 0.5205, 0.4687, 0.5206, 0.4687, 0.5251, 0.4408, 0.5171, 0.441, 0.5086, 0.4688, 0.5089, 0.4687, 0.5174, 0.4408, 0.5381, 0.4408, 0.5322, 0.4687, 0.5322, 0.4687, 0.538, 0.4408, 0.5322, 0.4408, 0.5251, 0.4687, 0.5251, 0.4687, 0.5322, 0.4408, 0.5205, 0.4408, 0.5171, 0.4687, 0.5174, 0.4687, 0.5206, 0.414, 0.5163, 0.4142, 0.508, 0.441, 0.5086, 0.4408, 0.5171, 0.414, 0.5384, 0.414, 0.5325, 0.4408, 0.5322, 0.4408, 0.5381, 0.414, 0.5325, 0.4139, 0.5251, 0.4408, 0.5251, 0.4408, 0.5322, 0.4139, 0.5203, 0.414, 0.5163, 0.4408, 0.5171, 0.4408, 0.5205, 0.4139, 0.5251, 0.4139, 0.5203, 0.4408, 0.5205, 0.4408, 0.5251, 0.3901, 0.5386, 0.3901, 0.5327, 0.414, 0.5325, 0.414, 0.5384, 0.3901, 0.5327, 0.3901, 0.5252, 0.4139, 0.5251, 0.414, 0.5325, 0.3901, 0.5202, 0.3902, 0.5159, 0.414, 0.5163, 0.4139, 0.5203, 0.3901, 0.5252, 0.3901, 0.5202, 0.4139, 0.5203, 0.4139, 0.5251, 0.3902, 0.5159, 0.3903, 0.5074, 0.4142, 0.508, 0.414, 0.5163, 0.3674, 0.5326, 0.3674, 0.5249, 0.3901, 0.5252, 0.3901, 0.5327, 0.3675, 0.52, 0.3675, 0.5154, 0.3902, 0.5159, 0.3901, 0.5202, 0.3674, 0.5249, 0.3675, 0.52, 0.3901, 0.5202, 0.3901, 0.5252, 0.3675, 0.5154, 0.3676, 0.5072, 0.3903, 0.5074, 0.3902, 0.5159, 0.3674, 0.5385, 0.3674, 0.5326, 0.3901, 0.5327, 0.3901, 0.5386, 0.3445, 0.5199, 0.3445, 0.5148, 0.3675, 0.5154, 0.3675, 0.52, 0.3445, 0.5247, 0.3445, 0.5199, 0.3675, 0.52, 0.3674, 0.5249, 0.3445, 0.5148, 0.3447, 0.5067, 0.3676, 0.5072, 0.3675, 0.5154, 0.3445, 0.5386, 0.3445, 0.5327, 0.3674, 0.5326, 0.3674, 0.5385, 0.3445, 0.5327, 0.3445, 0.5247, 0.3674, 0.5249, 0.3674, 0.5326, 0.3215, 0.5249, 0.3215, 0.5198, 0.3445, 0.5199, 0.3445, 0.5247, 0.3216, 0.5147, 0.3217, 0.5064, 0.3447, 0.5067, 0.3445, 0.5148, 0.3215, 0.5386, 0.3215, 0.5327, 0.3445, 0.5327, 0.3445, 0.5386, 0.3215, 0.5327, 0.3215, 0.5249, 0.3445, 0.5247, 0.3445, 0.5327, 0.3215, 0.5198, 0.3216, 0.5147, 0.3445, 0.5148, 0.3445, 0.5199, 0.2989, 0.5251, 0.2989, 0.5197, 0.3215, 0.5198, 0.3215, 0.5249, 0.2987, 0.5386, 0.2988, 0.5328, 0.3215, 0.5327, 0.3215, 0.5386, 0.2988, 0.5328, 0.2989, 0.5251, 0.3215, 0.5249, 0.3215, 0.5327, 0.2989, 0.5197, 0.2989, 0.5132, 0.3216, 0.5147, 0.3215, 0.5198, 0.2989, 0.5132, 0.2989, 0.506, 0.3217, 0.5064, 0.3216, 0.5147, 0.2773, 0.5248, 0.2774, 0.5196, 0.2989, 0.5197, 0.2989, 0.5251, 0.2772, 0.5323, 0.2773, 0.5248, 0.2989, 0.5251, 0.2988, 0.5328, 0.2773, 0.5143, 0.2771, 0.5065, 0.2989, 0.506, 0.2989, 0.5132, 0.2774, 0.5196, 0.2773, 0.5143, 0.2989, 0.5132, 0.2989, 0.5197, 0.277, 0.5381, 0.2772, 0.5323, 0.2988, 0.5328, 0.2987, 0.5386, 0.6332, 0.5258, 0.6332, 0.5216, 0.6586, 0.5218, 0.6586, 0.526, 0.6332, 0.5322, 0.6332, 0.5258, 0.6586, 0.526, 0.6586, 0.5323, 0.6332, 0.5373, 0.6332, 0.5322, 0.6586, 0.5323, 0.6586, 0.5372, 0.6332, 0.5185, 0.6333, 0.5115, 0.6587, 0.5118, 0.6586, 0.519, 0.7756, 0.5353, 0.7755, 0.5311, 0.7991, 0.5312, 0.7992, 0.5346, 0.7755, 0.5232, 0.7755, 0.5215, 0.7991, 0.5212, 0.7991, 0.5232, 0.7755, 0.5215, 0.7758, 0.5147, 0.7994, 0.516, 0.7991, 0.5212, 0.7755, 0.5262, 0.7755, 0.5232, 0.7991, 0.5232, 0.7991, 0.5263, 0.7755, 0.5311, 0.7755, 0.5262, 0.7991, 0.5263, 0.7991, 0.5312, 0.745, 0.5361, 0.7449, 0.5319, 0.7755, 0.5311, 0.7756, 0.5353, 0.7449, 0.5319, 0.7449, 0.5263, 0.7755, 0.5262, 0.7755, 0.5311, 0.7449, 0.5226, 0.7449, 0.5201, 0.7755, 0.5215, 0.7755, 0.5232, 0.7449, 0.5263, 0.7449, 0.5226, 0.7755, 0.5232, 0.7755, 0.5262, 0.7449, 0.5201, 0.7451, 0.5138, 0.7758, 0.5147, 0.7755, 0.5215, 0.7167, 0.537, 0.7166, 0.5324, 0.7449, 0.5319, 0.745, 0.5361, 0.7167, 0.5196, 0.7168, 0.5126, 0.7451, 0.5138, 0.7449, 0.5201, 0.7166, 0.5324, 0.7166, 0.5263, 0.7449, 0.5263, 0.7449, 0.5319, 0.7166, 0.5263, 0.7166, 0.5222, 0.7449, 0.5226, 0.7449, 0.5263, 0.7166, 0.5222, 0.7167, 0.5196, 0.7449, 0.5201, 0.7449, 0.5226, 0.6871, 0.5219, 0.6871, 0.5189, 0.7167, 0.5196, 0.7166, 0.5222, 0.687, 0.5372, 0.687, 0.5325, 0.7166, 0.5324, 0.7167, 0.537, 0.687, 0.5325, 0.687, 0.5262, 0.7166, 0.5263, 0.7166, 0.5324, 0.687, 0.5262, 0.6871, 0.5219, 0.7166, 0.5222, 0.7166, 0.5263, 0.6871, 0.5189, 0.6872, 0.5123, 0.7168, 0.5126, 0.7167, 0.5196, 0.6586, 0.526, 0.6586, 0.5218, 0.6871, 0.5219, 0.687, 0.5262, 0.6586, 0.5372, 0.6586, 0.5323, 0.687, 0.5325, 0.687, 0.5372, 0.6586, 0.5218, 0.6586, 0.519, 0.6871, 0.5189, 0.6871, 0.5219, 0.6586, 0.519, 0.6587, 0.5118, 0.6872, 0.5123, 0.6871, 0.5189, 0.6586, 0.5323, 0.6586, 0.526, 0.687, 0.5262, 0.687, 0.5325, 0.6332, 0.5216, 0.6332, 0.5185, 0.6586, 0.519, 0.6586, 0.5218, 0.7991, 0.5232, 0.7991, 0.5212, 0.8256, 0.5215, 0.8256, 0.5235, 0.7991, 0.5212, 0.7994, 0.516, 0.8258, 0.5173, 0.8256, 0.5215, 0.7991, 0.5312, 0.7991, 0.5263, 0.8256, 0.5263, 0.8256, 0.5309, 0.7991, 0.5263, 0.7991, 0.5232, 0.8256, 0.5235, 0.8256, 0.5263, 0.7992, 0.5346, 0.7991, 0.5312, 0.8256, 0.5309, 0.8257, 0.5338, 0.8256, 0.5215, 0.8258, 0.5173, 0.8489, 0.5182, 0.8488, 0.522, 0.8256, 0.5235, 0.8256, 0.5215, 0.8488, 0.522, 0.8487, 0.5239, 0.8256, 0.5263, 0.8256, 0.5235, 0.8487, 0.5239, 0.8487, 0.5263, 0.8257, 0.5338, 0.8256, 0.5309, 0.8487, 0.5303, 0.8488, 0.5333, 0.8256, 0.5309, 0.8256, 0.5263, 0.8487, 0.5263, 0.8487, 0.5303, 0.8488, 0.522, 0.8489, 0.5182, 0.87, 0.5192, 0.8698, 0.5233, 0.8487, 0.5239, 0.8488, 0.522, 0.8698, 0.5233, 0.8697, 0.5245, 0.8487, 0.5263, 0.8487, 0.5239, 0.8697, 0.5245, 0.8698, 0.5262, 0.8488, 0.5333, 0.8487, 0.5303, 0.8698, 0.5295, 0.8699, 0.5327, 0.8487, 0.5303, 0.8487, 0.5263, 0.8698, 0.5262, 0.8698, 0.5295, 0.8698, 0.5233, 0.87, 0.5192, 0.8928, 0.5209, 0.8926, 0.5242, 0.8697, 0.5245, 0.8698, 0.5233, 0.8926, 0.5242, 0.8925, 0.525, 0.8698, 0.5262, 0.8697, 0.5245, 0.8925, 0.525, 0.8925, 0.5261, 0.8699, 0.5327, 0.8698, 0.5295, 0.8926, 0.5283, 0.8927, 0.5313, 0.8698, 0.5295, 0.8698, 0.5262, 0.8925, 0.5261, 0.8926, 0.5283, 0.8925, 0.5261, 0.8925, 0.525, 0.9117, 0.5254, 0.9117, 0.5259, 0.8927, 0.5313, 0.8926, 0.5283, 0.9117, 0.5276, 0.9118, 0.5301, 0.8926, 0.5283, 0.8925, 0.5261, 0.9117, 0.5259, 0.9117, 0.5276, 0.8926, 0.5242, 0.8928, 0.5209, 0.9119, 0.5227, 0.9117, 0.525, 0.8925, 0.525, 0.8926, 0.5242, 0.9117, 0.525, 0.9117, 0.5254, 0.9117, 0.5259, 0.9117, 0.5254, 0.9237, 0.5255, 0.9237, 0.5262, 0.9118, 0.5301, 0.9117, 0.5276, 0.9237, 0.5274, 0.9238, 0.5289, 0.9117, 0.5276, 0.9117, 0.5259, 0.9237, 0.5262, 0.9237, 0.5274, 0.9117, 0.525, 0.9119, 0.5227, 0.9239, 0.524, 0.9237, 0.5251, 0.9117, 0.5254, 0.9117, 0.525, 0.9237, 0.5251, 0.9237, 0.5255, 0.9237, 0.5262, 0.9237, 0.5255, 0.9335, 0.526, 0.9335, 0.5263, 0.9238, 0.5289, 0.9237, 0.5274, 0.9335, 0.5268, 0.9335, 0.5274, 0.9237, 0.5274, 0.9237, 0.5262, 0.9335, 0.5263, 0.9335, 0.5268, 0.9237, 0.5251, 0.9239, 0.524, 0.9336, 0.525, 0.9335, 0.5257, 0.9237, 0.5255, 0.9237, 0.5251, 0.9335, 0.5257, 0.9335, 0.526, 0.07729, 0.5061, 0.07745, 0.5132, 0.07359, 0.5133, 0.07286, 0.5065, 0.07753, 0.5229, 0.07793, 0.5276, 0.07399, 0.527, 0.07364, 0.5227, 0.07745, 0.5132, 0.0776, 0.5186, 0.07362, 0.5186, 0.07359, 0.5133, 0.0776, 0.5186, 0.07753, 0.5229, 0.07364, 0.5227, 0.07362, 0.5186, 0.07793, 0.5276, 0.0776, 0.5357, 0.07307, 0.5352, 0.07399, 0.527, 0.08406, 0.506, 0.09146, 0.5064, 0.09079, 0.5133, 0.0835, 0.5131, 0.0835, 0.523, 0.09085, 0.5229, 0.09109, 0.5279, 0.08387, 0.5279, 0.0835, 0.5131, 0.09079, 0.5133, 0.09084, 0.5185, 0.08354, 0.5185, 0.08354, 0.5185, 0.09084, 0.5185, 0.09085, 0.5229, 0.0835, 0.523, 0.08387, 0.5279, 0.09109, 0.5279, 0.09145, 0.5348, 0.08395, 0.5357, 0.9335, 0.5263, 0.9335, 0.526, 0.9335, 0.5257, 0.9401, 0.526, 0.94, 0.5262, 0.9335, 0.5257, 0.9336, 0.525, 0.9401, 0.5258, 0.9401, 0.526, 0.9435, 0.5262, 0.9435, 0.5261, 0.9441, 0.5262, 0.9401, 0.5266, 0.94, 0.5262, 0.9435, 0.5261, 0.9435, 0.5262, 0.9335, 0.5268, 0.9335, 0.5263, 0.94, 0.5262, 0.9401, 0.5266, 0.9335, 0.5274, 0.94, 0.5262, 0.9401, 0.526, 0.9401, 0.5258, 0.9435, 0.526, 0.9435, 0.5261, 0.9441, 0.5262, 0.9435, 0.5261, 0.9435, 0.526, 0.105, 0.18, 0.1055, 0.1731, 0.1128, 0.1737, 0.1123, 0.1804, 0.1121, 0.1943, 0.1249, 0.1939, 0.1251, 0.2008, 0.1124, 0.2011, 0.0978, 0.18, 0.09186, 0.1801, 0.09162, 0.172, 0.09798, 0.1722, 0.08791, 0.1807, 0.08396, 0.1815, 0.08267, 0.1729, 0.08709, 0.1724, 0.08396, 0.1815, 0.08078, 0.182, 0.07907, 0.1743, 0.08267, 0.1729, 0.08078, 0.182, 0.0754, 0.1836, 0.07237, 0.1769, 0.07907, 0.1743, 0.0754, 0.1836, 0.07225, 0.1847, 0.06858, 0.1796, 0.07237, 0.1769, 0.07225, 0.1847, 0.06568, 0.1844, 0.06641, 0.1827, 0.1249, 0.1939, 0.1515, 0.1925, 0.1515, 0.2004, 0.1251, 0.2008, 0.1515, 0.1925, 0.1702, 0.1943, 0.1701, 0.2008, 0.1515, 0.2004, 0.1702, 0.1943, 0.2027, 0.194, 0.2025, 0.2018, 0.1701, 0.2008, 0.2027, 0.194, 0.2268, 0.1947, 0.2266, 0.2027, 0.2025, 0.2018, 0.2268, 0.1947, 0.246, 0.1948, 0.2459, 0.203, 0.2266, 0.2027, 0.246, 0.1948, 0.2669, 0.1964, 0.2667, 0.2033, 0.2459, 0.203, 0.2669, 0.1964, 0.2911, 0.196, 0.2908, 0.2039, 0.2667, 0.2033, 0.619, 0.1954, 0.647, 0.1965, 0.6471, 0.2036, 0.6191, 0.2038, 0.5959, 0.1931, 0.6191, 0.1931, 0.619, 0.1954, 0.5959, 0.1961, 0.2671, 0.179, 0.2912, 0.1781, 0.2912, 0.1856, 0.267, 0.186, 0.2462, 0.1786, 0.2671, 0.179, 0.267, 0.186, 0.2462, 0.1857, 0.227, 0.1793, 0.2462, 0.1786, 0.2462, 0.1857, 0.2267, 0.1859, 0.2028, 0.1796, 0.227, 0.1793, 0.2267, 0.1859, 0.2026, 0.1869, 0.1703, 0.1811, 0.2028, 0.1796, 0.2026, 0.1869, 0.1703, 0.1865, 0.1517, 0.1816, 0.1703, 0.1811, 0.1703, 0.1865, 0.1516, 0.1867, 0.1251, 0.1814, 0.1517, 0.1816, 0.1516, 0.1867, 0.125, 0.186, 0.07146, 0.1879, 0.06538, 0.1872, 0.06525, 0.1857, 0.07214, 0.1864, 0.07476, 0.1886, 0.07146, 0.1879, 0.07214, 0.1864, 0.07527, 0.1865, 0.08049, 0.1889, 0.07476, 0.1886, 0.07527, 0.1865, 0.08065, 0.1854, 0.08361, 0.189, 0.08049, 0.1889, 0.08065, 0.1854, 0.08379, 0.1851, 0.08743, 0.1891, 0.08361, 0.189, 0.08379, 0.1851, 0.08751, 0.185, 0.09735, 0.1893, 0.0914, 0.1892, 0.09139, 0.1848, 0.09736, 0.1848, 0.1123, 0.1804, 0.1251, 0.1814, 0.125, 0.186, 0.1122, 0.1853, 0.1046, 0.1894, 0.1047, 0.185, 0.1122, 0.1853, 0.1122, 0.1896, 0.1045, 0.1946, 0.1046, 0.1894, 0.1122, 0.1896, 0.1121, 0.1943, 0.09723, 0.1948, 0.09119, 0.1946, 0.0914, 0.1892, 0.09735, 0.1893, 0.08733, 0.1943, 0.08365, 0.1938, 0.08361, 0.189, 0.08743, 0.1891, 0.08365, 0.1938, 0.08003, 0.1929, 0.08049, 0.1889, 0.08361, 0.189, 0.08003, 0.1929, 0.07449, 0.1913, 0.07476, 0.1886, 0.08049, 0.1889, 0.07449, 0.1913, 0.07044, 0.189, 0.07146, 0.1879, 0.07476, 0.1886, 0.07044, 0.189, 0.06573, 0.1894, 0.06538, 0.1872, 0.07146, 0.1879, 0.5961, 0.1765, 0.6193, 0.1774, 0.6192, 0.1829, 0.596, 0.182, 0.267, 0.186, 0.2912, 0.1856, 0.2913, 0.1908, 0.267, 0.1912, 0.2462, 0.1857, 0.267, 0.186, 0.267, 0.1912, 0.2461, 0.191, 0.2267, 0.1859, 0.2462, 0.1857, 0.2461, 0.191, 0.227, 0.1911, 0.2026, 0.1869, 0.2267, 0.1859, 0.227, 0.1911, 0.2029, 0.1912, 0.1703, 0.1865, 0.2026, 0.1869, 0.2029, 0.1912, 0.1702, 0.1911, 0.1516, 0.1867, 0.1703, 0.1865, 0.1702, 0.1911, 0.1515, 0.1901, 0.125, 0.186, 0.1516, 0.1867, 0.1515, 0.1901, 0.1249, 0.1893, 0.1122, 0.1853, 0.125, 0.186, 0.1249, 0.1893, 0.1122, 0.1896, 0.1128, 0.1737, 0.1254, 0.175, 0.1251, 0.1814, 0.1123, 0.1804, 0.1254, 0.175, 0.1519, 0.1754, 0.1517, 0.1816, 0.1251, 0.1814, 0.1519, 0.1754, 0.1704, 0.1757, 0.1703, 0.1811, 0.1517, 0.1816, 0.1704, 0.1757, 0.2028, 0.1744, 0.2028, 0.1796, 0.1703, 0.1811, 0.2028, 0.1744, 0.2269, 0.1738, 0.227, 0.1793, 0.2028, 0.1796, 0.2269, 0.1738, 0.2462, 0.1734, 0.2462, 0.1786, 0.227, 0.1793, 0.2462, 0.1734, 0.267, 0.1731, 0.2671, 0.179, 0.2462, 0.1786, 0.267, 0.1731, 0.2911, 0.1722, 0.2912, 0.1781, 0.2671, 0.179, 0.6191, 0.1931, 0.647, 0.1934, 0.647, 0.1965, 0.619, 0.1954, 0.07214, 0.1864, 0.06525, 0.1857, 0.06568, 0.1844, 0.07225, 0.1847, 0.07527, 0.1865, 0.07214, 0.1864, 0.07225, 0.1847, 0.0754, 0.1836, 0.08065, 0.1854, 0.07527, 0.1865, 0.0754, 0.1836, 0.08078, 0.182, 0.08379, 0.1851, 0.08065, 0.1854, 0.08078, 0.182, 0.08396, 0.1815, 0.08751, 0.185, 0.08379, 0.1851, 0.08396, 0.1815, 0.08791, 0.1807, 0.09736, 0.1848, 0.09139, 0.1848, 0.09186, 0.1801, 0.0978, 0.18, 0.1047, 0.185, 0.105, 0.18, 0.1123, 0.1804, 0.1122, 0.1853, 0.06742, 0.1936, 0.06626, 0.1911, 0.06573, 0.1894, 0.07044, 0.189, 0.07223, 0.1973, 0.06742, 0.1936, 0.07044, 0.189, 0.07449, 0.1913, 0.07852, 0.1997, 0.07223, 0.1973, 0.07449, 0.1913, 0.08003, 0.1929, 0.08231, 0.2006, 0.07852, 0.1997, 0.08003, 0.1929, 0.08365, 0.1938, 0.0865, 0.2012, 0.08231, 0.2006, 0.08365, 0.1938, 0.08733, 0.1943, 0.0977, 0.2018, 0.09092, 0.2016, 0.09119, 0.1946, 0.09723, 0.1948, 0.1051, 0.2015, 0.1045, 0.1946, 0.1121, 0.1943, 0.1124, 0.2011, 0.596, 0.182, 0.6192, 0.1829, 0.6191, 0.189, 0.5959, 0.1887, 0.267, 0.1912, 0.2913, 0.1908, 0.2911, 0.196, 0.2669, 0.1964, 0.2461, 0.191, 0.267, 0.1912, 0.2669, 0.1964, 0.246, 0.1948, 0.227, 0.1911, 0.2461, 0.191, 0.246, 0.1948, 0.2268, 0.1947, 0.2029, 0.1912, 0.227, 0.1911, 0.2268, 0.1947, 0.2027, 0.194, 0.1702, 0.1911, 0.2029, 0.1912, 0.2027, 0.194, 0.1702, 0.1943, 0.1515, 0.1901, 0.1702, 0.1911, 0.1702, 0.1943, 0.1515, 0.1925, 0.1249, 0.1893, 0.1515, 0.1901, 0.1515, 0.1925, 0.1249, 0.1939, 0.1122, 0.1896, 0.1249, 0.1893, 0.1249, 0.1939, 0.1121, 0.1943, 0.6191, 0.189, 0.6471, 0.1892, 0.647, 0.1934, 0.6191, 0.1931, 0.06641, 0.1827, 0.06858, 0.1796, 0.07225, 0.1847, 0.5959, 0.1961, 0.619, 0.1954, 0.6191, 0.2038, 0.5959, 0.2041, 0.6192, 0.1829, 0.6472, 0.1829, 0.6471, 0.1892, 0.6191, 0.189, 0.6193, 0.1774, 0.6473, 0.1778, 0.6472, 0.1829, 0.6192, 0.1829, 0.5959, 0.1887, 0.6191, 0.189, 0.6191, 0.1931, 0.5959, 0.1931, 0.5733, 0.1885, 0.5959, 0.1887, 0.5959, 0.1931, 0.5732, 0.1931, 0.5732, 0.1964, 0.5959, 0.1961, 0.5959, 0.2041, 0.5732, 0.2044, 0.5734, 0.1758, 0.5961, 0.1765, 0.596, 0.182, 0.5733, 0.1817, 0.5733, 0.1817, 0.596, 0.182, 0.5959, 0.1887, 0.5733, 0.1885, 0.5732, 0.1931, 0.5959, 0.1931, 0.5959, 0.1961, 0.5732, 0.1964, 0.5517, 0.1963, 0.5732, 0.1964, 0.5732, 0.2044, 0.5517, 0.2043, 0.5519, 0.1756, 0.5734, 0.1758, 0.5733, 0.1817, 0.5519, 0.1814, 0.5519, 0.1814, 0.5733, 0.1817, 0.5733, 0.1885, 0.5518, 0.1883, 0.5518, 0.1929, 0.5732, 0.1931, 0.5732, 0.1964, 0.5517, 0.1963, 0.5518, 0.1883, 0.5733, 0.1885, 0.5732, 0.1931, 0.5518, 0.1929, 0.5289, 0.1754, 0.5519, 0.1756, 0.5519, 0.1814, 0.5288, 0.1813, 0.5288, 0.1813, 0.5519, 0.1814, 0.5518, 0.1883, 0.5288, 0.1881, 0.5287, 0.1927, 0.5518, 0.1929, 0.5517, 0.1963, 0.5287, 0.1963, 0.5288, 0.1881, 0.5518, 0.1883, 0.5518, 0.1929, 0.5287, 0.1927, 0.5287, 0.1963, 0.5517, 0.1963, 0.5517, 0.2043, 0.5287, 0.2041, 0.5045, 0.181, 0.5288, 0.1813, 0.5288, 0.1881, 0.5044, 0.1878, 0.5043, 0.1925, 0.5287, 0.1927, 0.5287, 0.1963, 0.5043, 0.1954, 0.5044, 0.1878, 0.5288, 0.1881, 0.5287, 0.1927, 0.5043, 0.1925, 0.5043, 0.1954, 0.5287, 0.1963, 0.5287, 0.2041, 0.5043, 0.2041, 0.5046, 0.1751, 0.5289, 0.1754, 0.5288, 0.1813, 0.5045, 0.181, 0.4825, 0.1923, 0.5043, 0.1925, 0.5043, 0.1954, 0.4825, 0.1955, 0.4826, 0.1878, 0.5044, 0.1878, 0.5043, 0.1925, 0.4825, 0.1923, 0.4825, 0.1955, 0.5043, 0.1954, 0.5043, 0.2041, 0.4825, 0.204, 0.4827, 0.1749, 0.5046, 0.1751, 0.5045, 0.181, 0.4827, 0.1807, 0.4827, 0.1807, 0.5045, 0.181, 0.5044, 0.1878, 0.4826, 0.1878, 0.4547, 0.1874, 0.4826, 0.1878, 0.4825, 0.1923, 0.4546, 0.1921, 0.4546, 0.1954, 0.4825, 0.1955, 0.4825, 0.204, 0.4547, 0.2039, 0.4549, 0.1745, 0.4827, 0.1749, 0.4827, 0.1807, 0.4548, 0.1803, 0.4548, 0.1803, 0.4827, 0.1807, 0.4826, 0.1878, 0.4547, 0.1874, 0.4546, 0.1921, 0.4825, 0.1923, 0.4825, 0.1955, 0.4546, 0.1954, 0.4278, 0.1959, 0.4546, 0.1954, 0.4547, 0.2039, 0.4279, 0.2042, 0.4281, 0.1737, 0.4549, 0.1745, 0.4548, 0.1803, 0.428, 0.1796, 0.428, 0.1796, 0.4548, 0.1803, 0.4547, 0.1874, 0.4279, 0.1871, 0.4278, 0.1919, 0.4546, 0.1921, 0.4546, 0.1954, 0.4278, 0.1959, 0.4279, 0.1871, 0.4547, 0.1874, 0.4546, 0.1921, 0.4278, 0.1919, 0.4042, 0.1733, 0.4281, 0.1737, 0.428, 0.1796, 0.4041, 0.1791, 0.4041, 0.1791, 0.428, 0.1796, 0.4279, 0.1871, 0.404, 0.1867, 0.4039, 0.1917, 0.4278, 0.1919, 0.4278, 0.1959, 0.4039, 0.1959, 0.404, 0.1867, 0.4279, 0.1871, 0.4278, 0.1919, 0.4039, 0.1917, 0.4039, 0.1959, 0.4278, 0.1959, 0.4279, 0.2042, 0.404, 0.2045, 0.3814, 0.1789, 0.4041, 0.1791, 0.404, 0.1867, 0.3813, 0.1867, 0.3813, 0.1916, 0.4039, 0.1917, 0.4039, 0.1959, 0.3813, 0.1962, 0.3813, 0.1867, 0.404, 0.1867, 0.4039, 0.1917, 0.3813, 0.1916, 0.3813, 0.1962, 0.4039, 0.1959, 0.404, 0.2045, 0.3813, 0.2044, 0.3815, 0.173, 0.4042, 0.1733, 0.4041, 0.1791, 0.3814, 0.1789, 0.3583, 0.1914, 0.3813, 0.1916, 0.3813, 0.1962, 0.3583, 0.1964, 0.3584, 0.1866, 0.3813, 0.1867, 0.3813, 0.1916, 0.3583, 0.1914, 0.3583, 0.1964, 0.3813, 0.1962, 0.3813, 0.2044, 0.3583, 0.2045, 0.3586, 0.1726, 0.3815, 0.173, 0.3814, 0.1789, 0.3585, 0.1785, 0.3585, 0.1785, 0.3814, 0.1789, 0.3813, 0.1867, 0.3584, 0.1866, 0.3354, 0.186, 0.3584, 0.1866, 0.3583, 0.1914, 0.3353, 0.1912, 0.3353, 0.1962, 0.3583, 0.1964, 0.3583, 0.2045, 0.3354, 0.2045, 0.3356, 0.1724, 0.3586, 0.1726, 0.3585, 0.1785, 0.3355, 0.1783, 0.3355, 0.1783, 0.3585, 0.1785, 0.3584, 0.1866, 0.3354, 0.186, 0.3353, 0.1912, 0.3583, 0.1914, 0.3583, 0.1964, 0.3353, 0.1962, 0.3128, 0.1855, 0.3354, 0.186, 0.3353, 0.1912, 0.3128, 0.1909, 0.3128, 0.172, 0.3356, 0.1724, 0.3355, 0.1783, 0.3128, 0.1779, 0.3128, 0.1779, 0.3355, 0.1783, 0.3354, 0.186, 0.3128, 0.1855, 0.3128, 0.1909, 0.3353, 0.1912, 0.3353, 0.1962, 0.3126, 0.1975, 0.3126, 0.1975, 0.3353, 0.1962, 0.3354, 0.2045, 0.3125, 0.2046, 0.2912, 0.1856, 0.3128, 0.1855, 0.3128, 0.1909, 0.2913, 0.1908, 0.2912, 0.1781, 0.3128, 0.1779, 0.3128, 0.1855, 0.2912, 0.1856, 0.2911, 0.196, 0.3126, 0.1975, 0.3125, 0.2046, 0.2908, 0.2039, 0.2913, 0.1908, 0.3128, 0.1909, 0.3126, 0.1975, 0.2911, 0.196, 0.2911, 0.1722, 0.3128, 0.172, 0.3128, 0.1779, 0.2912, 0.1781, 0.6471, 0.1892, 0.6725, 0.1894, 0.6724, 0.1936, 0.647, 0.1934, 0.6472, 0.1829, 0.6725, 0.1831, 0.6725, 0.1894, 0.6471, 0.1892, 0.6473, 0.1778, 0.6726, 0.1782, 0.6725, 0.1831, 0.6472, 0.1829, 0.647, 0.1965, 0.6724, 0.1964, 0.6724, 0.2036, 0.6471, 0.2036, 0.7897, 0.1816, 0.8132, 0.1826, 0.8131, 0.186, 0.7895, 0.1858, 0.7894, 0.1938, 0.8129, 0.194, 0.813, 0.1961, 0.7894, 0.1954, 0.7894, 0.1954, 0.813, 0.1961, 0.8132, 0.2013, 0.7895, 0.2023, 0.7894, 0.1907, 0.813, 0.191, 0.8129, 0.194, 0.7894, 0.1938, 0.7895, 0.1858, 0.8131, 0.186, 0.813, 0.191, 0.7894, 0.1907, 0.759, 0.1804, 0.7897, 0.1816, 0.7895, 0.1858, 0.7589, 0.1846, 0.7589, 0.1846, 0.7895, 0.1858, 0.7894, 0.1907, 0.7588, 0.1903, 0.7588, 0.194, 0.7894, 0.1938, 0.7894, 0.1954, 0.7588, 0.1964, 0.7588, 0.1903, 0.7894, 0.1907, 0.7894, 0.1938, 0.7588, 0.194, 0.7588, 0.1964, 0.7894, 0.1954, 0.7895, 0.2023, 0.7589, 0.2027, 0.7307, 0.1792, 0.759, 0.1804, 0.7589, 0.1846, 0.7306, 0.1838, 0.7305, 0.1966, 0.7588, 0.1964, 0.7589, 0.2027, 0.7306, 0.2035, 0.7306, 0.1838, 0.7589, 0.1846, 0.7588, 0.1903, 0.7305, 0.1899, 0.7305, 0.1899, 0.7588, 0.1903, 0.7588, 0.194, 0.7305, 0.1939, 0.7305, 0.1939, 0.7588, 0.194, 0.7588, 0.1964, 0.7305, 0.1966, 0.7009, 0.1938, 0.7305, 0.1939, 0.7305, 0.1966, 0.7009, 0.1968, 0.7011, 0.1786, 0.7307, 0.1792, 0.7306, 0.1838, 0.701, 0.1833, 0.701, 0.1833, 0.7306, 0.1838, 0.7305, 0.1899, 0.701, 0.1896, 0.701, 0.1896, 0.7305, 0.1899, 0.7305, 0.1939, 0.7009, 0.1938, 0.7009, 0.1968, 0.7305, 0.1966, 0.7306, 0.2035, 0.7009, 0.2035, 0.6725, 0.1894, 0.701, 0.1896, 0.7009, 0.1938, 0.6724, 0.1936, 0.6726, 0.1782, 0.7011, 0.1786, 0.701, 0.1833, 0.6725, 0.1831, 0.6724, 0.1936, 0.7009, 0.1938, 0.7009, 0.1968, 0.6724, 0.1964, 0.6724, 0.1964, 0.7009, 0.1968, 0.7009, 0.2035, 0.6724, 0.2036, 0.6725, 0.1831, 0.701, 0.1833, 0.701, 0.1896, 0.6725, 0.1894, 0.647, 0.1934, 0.6724, 0.1936, 0.6724, 0.1964, 0.647, 0.1965, 0.8129, 0.194, 0.8395, 0.1941, 0.8395, 0.1961, 0.813, 0.1961, 0.813, 0.1961, 0.8395, 0.1961, 0.8396, 0.2003, 0.8132, 0.2013, 0.8131, 0.186, 0.8396, 0.1867, 0.8395, 0.1913, 0.813, 0.191, 0.813, 0.191, 0.8395, 0.1913, 0.8395, 0.1941, 0.8129, 0.194, 0.8132, 0.1826, 0.8397, 0.1838, 0.8396, 0.1867, 0.8131, 0.186, 0.8395, 0.1961, 0.8626, 0.196, 0.8627, 0.1997, 0.8396, 0.2003, 0.8395, 0.1941, 0.8626, 0.194, 0.8626, 0.196, 0.8395, 0.1961, 0.8395, 0.1913, 0.8626, 0.1917, 0.8626, 0.194, 0.8395, 0.1941, 0.8397, 0.1838, 0.8628, 0.1846, 0.8627, 0.1876, 0.8396, 0.1867, 0.8396, 0.1867, 0.8627, 0.1876, 0.8626, 0.1917, 0.8395, 0.1913, 0.8626, 0.196, 0.8836, 0.1948, 0.8838, 0.199, 0.8627, 0.1997, 0.8626, 0.194, 0.8836, 0.1937, 0.8836, 0.1948, 0.8626, 0.196, 0.8626, 0.1917, 0.8836, 0.192, 0.8836, 0.1937, 0.8626, 0.194, 0.8628, 0.1846, 0.8839, 0.1854, 0.8837, 0.1887, 0.8627, 0.1876, 0.8627, 0.1876, 0.8837, 0.1887, 0.8836, 0.192, 0.8626, 0.1917, 0.8836, 0.1948, 0.9064, 0.1942, 0.9067, 0.1976, 0.8838, 0.199, 0.8836, 0.1937, 0.9064, 0.1935, 0.9064, 0.1942, 0.8836, 0.1948, 0.8836, 0.192, 0.9064, 0.1924, 0.9064, 0.1935, 0.8836, 0.1937, 0.8839, 0.1854, 0.9067, 0.1872, 0.9065, 0.1901, 0.8837, 0.1887, 0.8837, 0.1887, 0.9065, 0.1901, 0.9064, 0.1924, 0.8836, 0.192, 0.9064, 0.1924, 0.9256, 0.1928, 0.9256, 0.1934, 0.9064, 0.1935, 0.9067, 0.1872, 0.9258, 0.1886, 0.9256, 0.1911, 0.9065, 0.1901, 0.9065, 0.1901, 0.9256, 0.1911, 0.9256, 0.1928, 0.9064, 0.1924, 0.9064, 0.1942, 0.9256, 0.1938, 0.9258, 0.196, 0.9067, 0.1976, 0.9064, 0.1935, 0.9256, 0.1934, 0.9256, 0.1938, 0.9064, 0.1942, 0.9256, 0.1928, 0.9376, 0.1927, 0.9376, 0.1934, 0.9256, 0.1934, 0.9258, 0.1886, 0.9378, 0.19, 0.9376, 0.1915, 0.9256, 0.1911, 0.9256, 0.1911, 0.9376, 0.1915, 0.9376, 0.1927, 0.9256, 0.1928, 0.9256, 0.1938, 0.9376, 0.1938, 0.9377, 0.1949, 0.9258, 0.196, 0.9256, 0.1934, 0.9376, 0.1934, 0.9376, 0.1938, 0.9256, 0.1938, 0.9376, 0.1927, 0.9473, 0.1927, 0.9474, 0.193, 0.9376, 0.1934, 0.9378, 0.19, 0.9474, 0.1916, 0.9474, 0.1922, 0.9376, 0.1915, 0.9376, 0.1915, 0.9474, 0.1922, 0.9473, 0.1927, 0.9376, 0.1927, 0.9376, 0.1938, 0.9474, 0.1933, 0.9474, 0.194, 0.9377, 0.1949, 0.9376, 0.1934, 0.9474, 0.193, 0.9474, 0.1933, 0.9376, 0.1938, 0.09092, 0.2016, 0.0865, 0.2012, 0.08733, 0.1943, 0.09119, 0.1946, 0.09139, 0.1848, 0.08751, 0.185, 0.08791, 0.1807, 0.09186, 0.1801, 0.09119, 0.1946, 0.08733, 0.1943, 0.08743, 0.1891, 0.0914, 0.1892, 0.0914, 0.1892, 0.08743, 0.1891, 0.08751, 0.185, 0.09139, 0.1848, 0.09186, 0.1801, 0.08791, 0.1807, 0.08709, 0.1724, 0.09162, 0.172, 0.0977, 0.2018, 0.09723, 0.1948, 0.1045, 0.1946, 0.1051, 0.2015, 0.09736, 0.1848, 0.0978, 0.18, 0.105, 0.18, 0.1047, 0.185, 0.09723, 0.1948, 0.09735, 0.1893, 0.1046, 0.1894, 0.1045, 0.1946, 0.09735, 0.1893, 0.09736, 0.1848, 0.1047, 0.185, 0.1046, 0.1894, 0.0978, 0.18, 0.09798, 0.1722, 0.1055, 0.1731, 0.105, 0.18, 0.9473, 0.1927, 0.9539, 0.1929, 0.9539, 0.1931, 0.9474, 0.1933, 0.9474, 0.193, 0.9474, 0.1933, 0.9539, 0.1931, 0.954, 0.1933, 0.9474, 0.194, 0.9574, 0.1929, 0.958, 0.193, 0.9574, 0.193, 0.954, 0.1925, 0.9574, 0.1929, 0.9574, 0.193, 0.9539, 0.1929, 0.9474, 0.1922, 0.9474, 0.1916, 0.954, 0.1925, 0.9539, 0.1929, 0.9473, 0.1927, 0.9539, 0.1929, 0.9574, 0.193, 0.9574, 0.1931, 0.954, 0.1933, 0.9539, 0.1931, 0.958, 0.193, 0.9574, 0.1931, 0.9574, 0.193])
me_plane.use_remesh_preserve_volume = False
me_plane.use_remesh_preserve_attributes = False
me_plane.use_mirror_vertex_groups = False
me_plane.update()
arm_armature_001 = bpy.data.armatures.new('Armature.001')  # bones are not reproduced

# ---- objects
ob_armature = bpy.data.objects.new('Armature', arm_armature_001)
ob_plane = bpy.data.objects.new('Plane', me_plane)

# ---- transforms, parenting, visibility, modifiers, constraints
ob_armature.location = (0.0, 0.0, 0.0)
ob_armature.rotation_euler = (1.571, -0.0, 0.0)
ob_armature.show_in_front = True
ob_armature.lineart.crease_threshold = 0.0
ob_plane.parent = ob_armature
ob_plane.matrix_parent_inverse = Matrix(((1.0, 0.0, 0.0, 0.0), (0.0, -4.371e-08, 1.0, 0.0), (0.0, -1.0, -4.371e-08, 0.0), (0.0, 0.0, 0.0, 1.0)))
ob_plane.location = (-0.05127, -4.564, -7.095e-08)
ob_plane.rotation_euler = (1.571, 6.939e-18, 1.571)
ob_plane.scale = (0.5644, 0.5644, 0.5644)
ob_plane.lineart.crease_threshold = 0.0
_vg = ob_plane.vertex_groups.new(name='Bone')
for _i, _w in zip([80, 82, 84, 85, 86, 87, 88, 89, 90, 91, 93, 310, 311, 312, 313, 314, 315, 316, 317, 318, 319, 320, 321, 322, 323, 324, 325, 326, 327, 328, 329, 330, 331], [0.006804, 0.0421, 0.9859, 0.952, 0.9792, 0.9707, 0.974, 0.9812, 0.9581, 0.9876, 0.02508, 0.05579, 0.05475, 0.05085, 0.0578, 0.03634, 0.9538, 0.9393, 0.9467, 0.9424, 0.9415, 0.9864, 0.9883, 0.9487, 0.9485, 0.952, 0.9464, 0.9588, 0.02398, 0.04521, 0.03568, 0.04181, 0.04125]): _vg.add([_i], _w, 'REPLACE')
_vg = ob_plane.vertex_groups.new(name='Bone.010')
for _i, _w in zip([66, 68, 69, 70, 71, 72, 73, 74, 75, 77, 79, 286, 287, 288, 289, 290, 291, 292, 293, 294, 295, 296, 297, 298, 299, 300, 301, 302, 303, 304, 305, 306, 307], [0.02789, 0.9878, 0.9543, 0.9814, 0.9726, 0.9674, 0.9773, 0.9465, 0.9858, 0.05072, 0.01272, 0.04536, 0.04428, 0.03851, 0.04922, 0.02802, 0.9563, 0.942, 0.9495, 0.9452, 0.9445, 0.9872, 0.9847, 0.9348, 0.9363, 0.941, 0.9325, 0.9498, 0.0448, 0.06348, 0.05564, 0.06007, 0.06132]): _vg.add([_i], _w, 'REPLACE')
_vg = ob_plane.vertex_groups.new(name='Bone.001')
for _i, _w in zip([90, 92, 93, 94, 95, 96, 97, 98, 99, 101, 103, 322, 323, 324, 325, 326, 327, 328, 329, 330, 331, 332, 333, 334, 335, 336, 337, 338, 339, 340, 341, 342, 343], [0.02922, 0.9881, 0.9606, 0.982, 0.9754, 0.9703, 0.977, 0.954, 0.9857, 0.04467, 0.01263, 0.04627, 0.04666, 0.04058, 0.05017, 0.02793, 0.9611, 0.9495, 0.9547, 0.9513, 0.9517, 0.989, 0.9869, 0.9441, 0.9423, 0.9451, 0.9414, 0.954, 0.04571, 0.05985, 0.05605, 0.05921, 0.05715]): _vg.add([_i], _w, 'REPLACE')
_vg = ob_plane.vertex_groups.new(name='Bone.011')
for _i, _w in zip([1, 64, 65, 66, 67, 69, 71, 215, 216, 233, 250, 260, 285, 286, 287, 288, 289, 290, 291, 292, 293, 294, 295], [0.01397, 0.9553, 0.9692, 0.9266, 0.979, 0.03319, 0.001255, 0.009313, 0.0296, 0.01959, 0.02497, 0.02663, 0.979, 0.9101, 0.9112, 0.9173, 0.9064, 0.927, 0.02964, 0.05192, 0.04123, 0.0485, 0.04964]): _vg.add([_i], _w, 'REPLACE')
_vg = ob_plane.vertex_groups.new(name='Bone.002')
for _i, _w in zip([96, 98, 100, 101, 102, 103, 104, 105, 106, 107, 109, 110, 111, 334, 335, 336, 337, 338, 339, 340, 341, 342, 343, 344, 345, 346, 347, 348, 349, 350, 351, 352, 353, 354, 355], [0.007756, 0.03844, 0.9837, 0.9498, 0.9745, 0.9673, 0.9638, 0.971, 0.946, 0.9827, 0.05143, 0.006949, 0.02086, 0.05354, 0.0552, 0.05262, 0.05597, 0.03849, 0.9491, 0.9358, 0.94, 0.9365, 0.9389, 0.9857, 0.9845, 0.9345, 0.9306, 0.9338, 0.9309, 0.9452, 0.05205, 0.06522, 0.06257, 0.0658, 0.06196]): _vg.add([_i], _w, 'REPLACE')
_vg = ob_plane.vertex_groups.new(name='Bone.012')
for _i, _w in zip([0, 1, 17, 33, 66, 120, 121, 122, 123, 142, 215, 216, 233, 250, 260, 284, 286, 287, 288, 289, 290, 369, 370, 371, 372, 373, 374, 400, 401, 402, 403, 404], [0.9926, 0.9656, 0.987, 0.9799, 0.01868, 0.9891, 0.9681, 0.9939, 0.982, 0.008952, 0.9682, 0.9566, 0.9624, 0.9593, 0.9584, 0.9905, 0.03401, 0.03283, 0.02645, 0.03757, 0.01765, 0.967, 0.9604, 0.9616, 0.9719, 0.9635, 0.9912, 0.01607, 0.0006404, 0.02021, 0.02194, 0.01021]): _vg.add([_i], _w, 'REPLACE')
_vg = ob_plane.vertex_groups.new(name='Bone.003')
for _i, _w in zip([104, 105, 106, 108, 109, 110, 111, 112, 113, 114, 115, 117, 118, 119, 346, 347, 348, 349, 350, 351, 352, 353, 354, 355, 356, 357, 358, 359, 360, 361, 362, 363, 364, 365, 366, 367], [0.01965, 0.006232, 0.05121, 0.9827, 0.9455, 0.9705, 0.963, 0.9625, 0.9691, 0.9449, 0.9823, 0.05272, 0.01028, 0.02268, 0.06169, 0.06523, 0.06245, 0.06485, 0.05191, 0.9447, 0.9301, 0.933, 0.9294, 0.9338, 0.9844, 0.9841, 0.9332, 0.9282, 0.9309, 0.9293, 0.9434, 0.05211, 0.06675, 0.06525, 0.06772, 0.06342]): _vg.add([_i], _w, 'REPLACE')
_vg = ob_plane.vertex_groups.new(name='Bone.013')
for _i, _w in zip([121, 137, 140, 141, 142, 143, 369, 370, 371, 372, 373, 393, 394, 395, 397, 399, 400, 401, 402, 403, 404], [0.009762, 0.003179, 0.9678, 0.99, 0.9426, 0.9809, 0.01165, 0.02334, 0.02143, 0.002734, 0.0178, 0.004509, 0.01475, 0.01344, 0.009448, 0.984, 0.9357, 0.9508, 0.9317, 0.9299, 0.9417]): _vg.add([_i], _w, 'REPLACE')
_vg = ob_plane.vertex_groups.new(name='Bone.004')
for _i, _w in zip([15, 16, 32, 41, 42, 63, 112, 113, 114, 116, 117, 118, 119, 212, 213, 214, 231, 232, 248, 249, 258, 259, 282, 283, 358, 359, 360, 361, 362, 363, 364, 365, 366, 367, 368], [0.006042, 0.9665, 0.9734, 0.04176, 0.9488, 0.9852, 0.02196, 0.009725, 0.05204, 0.9841, 0.9444, 0.9689, 0.9622, 0.05699, 0.9841, 0.9379, 0.05868, 0.9339, 0.05662, 0.9371, 0.05938, 0.9341, 0.04139, 0.9483, 0.06265, 0.06707, 0.0648, 0.06602, 0.0534, 0.9449, 0.9288, 0.9306, 0.9277, 0.9326, 0.984]): _vg.add([_i], _w, 'REPLACE')
_vg = ob_plane.vertex_groups.new(name='Bone.014')
for _i, _w in zip([132, 133, 134, 135, 136, 137, 138, 139, 142, 381, 382, 383, 385, 387, 388, 389, 390, 391, 392, 393, 394, 395, 396, 397, 398, 400, 402, 403, 404], [0.9862, 0.9958, 0.9756, 0.9923, 0.9908, 0.9719, 0.9951, 0.9844, 0.005763, 0.00441, 0.01109, 0.00868, 0.00751, 0.9926, 0.972, 0.978, 0.9712, 0.9698, 0.9747, 0.9712, 0.9656, 0.9663, 0.9755, 0.9685, 0.9922, 0.01247, 0.01617, 0.01806, 0.006324]): _vg.add([_i], _w, 'REPLACE')
_vg = ob_plane.vertex_groups.new(name='Bone.005')
for _i, _w in zip([14, 15, 16, 30, 31, 32, 39, 40, 41, 42, 61, 62, 208, 209, 210, 211, 212, 214, 229, 230, 231, 232, 246, 247, 248, 249, 256, 257, 258, 259, 280, 281, 282, 283], [0.9704, 0.9708, 0.01393, 0.9748, 0.9761, 0.001222, 0.03723, 0.9489, 0.9515, 0.04611, 0.9808, 0.9862, 0.05584, 0.9765, 0.937, 0.982, 0.9392, 0.0578, 0.05594, 0.9325, 0.937, 0.06125, 0.05739, 0.934, 0.9394, 0.05849, 0.05777, 0.933, 0.9364, 0.06112, 0.0506, 0.9419, 0.9512, 0.04707]): _vg.add([_i], _w, 'REPLACE')
_vg = ob_plane.vertex_groups.new(name='Bone.015')
for _i, _w in zip([126, 128, 129, 130, 131, 376, 377, 378, 379, 380, 381, 382, 383, 384, 385, 386, 388, 390, 391], [0.004448, 0.9824, 0.9503, 0.9884, 0.9707, 0.01203, 0.001841, 0.01371, 0.01609, 0.008446, 0.9451, 0.9373, 0.9399, 0.9499, 0.941, 0.9804, 0.002638, 0.003992, 0.006549]): _vg.add([_i], _w, 'REPLACE')
_vg = ob_plane.vertex_groups.new(name='Bone.006')
for _i, _w in zip([12, 13, 14, 28, 29, 38, 39, 40, 59, 60, 204, 205, 206, 207, 208, 210, 227, 228, 229, 230, 244, 245, 246, 247, 254, 255, 256, 257, 278, 279, 280, 281], [0.9874, 0.9768, 0.007152, 0.9896, 0.9776, 0.9767, 0.9554, 0.04718, 0.9898, 0.9817, 0.006769, 0.9845, 0.9702, 0.9766, 0.9428, 0.05937, 0.01309, 0.9647, 0.9423, 0.06371, 0.01252, 0.9671, 0.941, 0.06244, 0.0122, 0.9667, 0.9406, 0.06304, 0.005869, 0.9704, 0.9481, 0.05535]): _vg.add([_i], _w, 'REPLACE')
_vg = ob_plane.vertex_groups.new(name='Bone.016')
for _i, _w in zip([124, 125, 126, 127, 129, 144, 145, 146, 147, 150, 375, 376, 377, 378, 379, 380, 381, 382, 383, 384, 385, 405, 406, 407, 408, 409, 410, 411, 412, 413, 414, 415, 416], [0.9833, 0.9954, 0.9714, 0.9906, 0.001018, 0.983, 0.9939, 0.9725, 0.9904, 0.01169, 0.9882, 0.9673, 0.9728, 0.9664, 0.965, 0.9693, 0.005241, 0.01427, 0.01139, 0.0005855, 0.01037, 0.9859, 0.9696, 0.9753, 0.9688, 0.9674, 0.9723, 0.006053, 0.01994, 0.01824, 0.01957, 0.02224, 0.01979]): _vg.add([_i], _w, 'REPLACE')
_vg = ob_plane.vertex_groups.new(name='Bone.007')
for _i, _w in zip([10, 11, 26, 27, 35, 36, 37, 57, 58, 188, 201, 202, 203, 204, 206, 219, 226, 227, 228, 242, 243, 244, 245, 252, 253, 254, 255, 276, 277, 278, 279], [0.984, 0.989, 0.986, 0.99, 0.005394, 0.9757, 0.9794, 0.9866, 0.9897, 0.02994, 0.9816, 0.965, 0.984, 0.9704, 0.005366, 0.05119, 0.9549, 0.9667, 0.01624, 0.04968, 0.9559, 0.9671, 0.01145, 0.04801, 0.9571, 0.9673, 0.01206, 0.03812, 0.9597, 0.9707, 0.005693]): _vg.add([_i], _w, 'REPLACE')
_vg = ob_plane.vertex_groups.new(name='Bone.017')
for _i, _w in zip([146, 148, 149, 150, 151, 152, 153, 154, 155, 156, 157, 158, 159, 406, 408, 409, 410, 411, 412, 413, 414, 415, 416, 417, 418, 419, 420, 421, 422, 423, 424, 425, 426, 427, 428], [0.003416, 0.9756, 0.973, 0.9674, 0.9778, 0.9329, 0.8505, 0.9481, 0.9015, 0.03567, 0.05377, 0.03028, 0.04704, 0.008747, 0.01044, 0.01295, 0.003601, 0.9695, 0.9629, 0.9634, 0.9633, 0.9619, 0.9628, 0.8973, 0.9469, 0.9277, 0.9528, 0.9521, 0.9386, 0.05842, 0.04359, 0.05395, 0.03174, 0.03657, 0.05069]): _vg.add([_i], _w, 'REPLACE')
_vg = ob_plane.vertex_groups.new(name='Bone.008')
for _i, _w in zip([2, 3, 4, 5, 6, 7, 8, 9, 18, 19, 20, 21, 22, 23, 24, 25, 34, 35, 43, 44, 45, 46, 47, 48, 49, 50, 51, 52, 53, 54, 55, 56, 172, 173, 174, 175, 176, 177, 178, 179, 183, 184, 185, 186, 187, 188, 189, 190, 191, 192, 193, 194, 195, 196, 197, 198, 199, 200, 202, 217, 218, 219, 220, 221, 222, 223, 224, 225, 226, 234, 235, 236, 237, 238, 239, 240, 241, 242, 243, 251, 252, 253, 261, 262, 263, 264, 265, 266, 267, 268, 269, 270, 271, 272, 273, 274, 275, 276, 277, 447, 448, 449, 450, 451, 452, 453, 454, 455, 456, 457, 458], [1.0, 0.9987, 0.9807, 1.0, 1.0, 1.0, 1.0, 1.0, 1.0, 1.0, 1.0, 1.0, 1.0, 1.0, 0.9991, 0.9832, 0.9976, 0.9723, 0.9999, 1.0, 1.0, 1.0, 1.0, 1.0, 1.0, 1.0, 1.0, 1.0, 1.0, 1.0, 0.9991, 0.9838, 1.0, 1.0, 1.0, 1.0, 0.9998, 0.9999, 0.9995, 0.9999, 0.9999, 0.9982, 0.9997, 0.9959, 0.9783, 0.96, 1.0, 0.9999, 1.0, 1.0, 1.0, 1.0, 1.0, 1.0, 1.0, 1.0, 1.0, 1.0, 0.01801, 0.9996, 0.9939, 0.9487, 0.9999, 1.0, 1.0, 1.0, 1.0, 1.0, 0.03735, 0.9996, 0.9999, 1.0, 1.0, 1.0, 1.0, 1.0, 0.9942, 0.9501, 0.03545, 0.9943, 0.9509, 0.03304, 0.9996, 0.9999, 1.0, 1.0, 1.0, 1.0, 1.0, 0.9997, 0.9999, 1.0, 1.0, 1.0, 1.0, 1.0, 0.9952, 0.9559, 0.02813, 1.0, 1.0, 0.9999, 0.9999, 0.9999, 1.0, 0.9996, 0.9991, 0.9986, 0.9987, 0.9986, 0.999]): _vg.add([_i], _w, 'REPLACE')
_vg = ob_plane.vertex_groups.new(name='Bone.018')
for _i, _w in zip([152, 153, 154, 155, 156, 157, 158, 159, 160, 161, 162, 163, 164, 165, 166, 167, 417, 418, 419, 420, 421, 422, 423, 424, 425, 426, 427, 428, 429, 430, 431, 432, 433, 434, 435, 436, 437, 438, 439, 440], [0.06498, 0.1465, 0.04904, 0.09614, 0.9146, 0.8882, 0.9217, 0.9019, 0.1345, 0.1581, 0.1096, 0.1518, 0.01803, 0.02568, 0.01007, 0.02348, 0.09912, 0.05003, 0.06885, 0.03903, 0.03997, 0.05816, 0.8829, 0.911, 0.8961, 0.9213, 0.9174, 0.9038, 0.1607, 0.1102, 0.1318, 0.09585, 0.0977, 0.1211, 0.02552, 0.008969, 0.01744, 0.004299, 0.004458, 0.0136]): _vg.add([_i], _w, 'REPLACE')
_vg = ob_plane.vertex_groups.new(name='Bone.009')
for _i, _w in zip([72, 74, 76, 77, 78, 79, 80, 81, 82, 83, 85, 87, 298, 299, 300, 301, 302, 303, 304, 305, 306, 307, 308, 309, 310, 311, 312, 313, 314, 315, 316, 317, 318, 319], [0.01303, 0.05116, 0.9861, 0.9468, 0.9774, 0.9675, 0.9704, 0.9794, 0.9513, 0.9874, 0.04167, 0.006748, 0.06192, 0.06051, 0.05624, 0.06397, 0.04602, 0.9503, 0.9328, 0.9414, 0.9365, 0.9352, 0.9848, 0.9864, 0.9405, 0.9417, 0.946, 0.9383, 0.9544, 0.03826, 0.05756, 0.05073, 0.05461, 0.05555]): _vg.add([_i], _w, 'REPLACE')
_vg = ob_plane.vertex_groups.new(name='Bone.019')
for _i, _w in zip([156, 157, 158, 159, 160, 161, 162, 163, 164, 165, 166, 167, 168, 169, 170, 171, 180, 181, 182, 423, 424, 425, 426, 427, 428, 429, 430, 431, 432, 433, 434, 435, 436, 437, 438, 439, 440, 441, 442, 443, 444, 445, 446, 459, 460, 461, 462, 463, 464, 465, 466], [0.03507, 0.05798, 0.0263, 0.04909, 0.8616, 0.8375, 0.8869, 0.8439, 0.9654, 0.9615, 0.9694, 0.9626, 0.9888, 0.9888, 0.9867, 0.9858, 0.9988, 0.9976, 1.003, 0.05863, 0.03432, 0.04974, 0.02557, 0.02847, 0.0409, 0.8347, 0.886, 0.864, 0.9009, 0.8989, 0.8749, 0.9616, 0.97, 0.9657, 0.9723, 0.9722, 0.9676, 0.9892, 0.9894, 0.9894, 0.9895, 0.9873, 0.9868, 0.9989, 0.9988, 0.9976, 0.9988, 1.003, 1.003, 1.003, 1.003]): _vg.add([_i], _w, 'REPLACE')
_m = ob_plane.modifiers.new('Subsurf', 'SUBSURF')
_m.uv_smooth = 'PRESERVE_CORNERS'
_m.quality = 1
_m.render_levels = 1
_m.show_only_control_edges = False
_m = ob_plane.modifiers.new('Armature', 'ARMATURE')
_m = ob_plane.modifiers.new('Armature.001', 'ARMATURE')
_m.object = ob_armature

# ---- collection membership
col_collection_1.objects.link(ob_armature)
col_collection_1.objects.link(ob_plane)

# ---- scene / render settings (as saved in the file)
scene.frame_start = 1; scene.frame_end = 160; scene.frame_set(31)
scene.render.engine = 'BLENDER_EEVEE_NEXT'
scene.render.resolution_percentage = 50
scene.render.dither_intensity = 0.0
scene.cycles.use_denoising = False
scene.cycles.samples = 128
scene.cycles.sampling_pattern = 'TABULATED_SOBOL'
scene.cycles.light_sampling_threshold = 0.0
scene.cycles.use_adaptive_sampling = False
scene.cycles.use_light_tree = False
scene.cycles.blur_glossy = 0.0
scene.cycles.sample_clamp_indirect = 0.0
scene.view_settings.view_transform = 'Standard'
bpy.context.view_layer.update()

# ---- added for rendering (the .blend has no active camera and no usable light): camera, sun
cam_auto = bpy.data.cameras.new('AutoCamera')
cam_auto.lens = 50.0
cam_auto.sensor_width = 36.0
cam_auto.clip_end = 1000.0
ob_auto_camera = bpy.data.objects.new('AutoCamera', cam_auto)
scene.collection.objects.link(ob_auto_camera)
ob_auto_camera.location = (13.3871, -16.8008, 11.3206)
ob_auto_camera.rotation_euler = (1.09748, -7.21219e-08, 0.694738)
scene.camera = ob_auto_camera
light_auto_sun = bpy.data.lights.new('AutoSun', 'SUN')
light_auto_sun.energy = 3.0
light_auto_sun.angle = 0.0523599
ob_auto_sun = bpy.data.objects.new('AutoSun', light_auto_sun)
scene.collection.objects.link(ob_auto_sun)
ob_auto_sun.rotation_euler = (0.872665, 0.174533, 0.523599)
bpy.context.view_layer.update()
